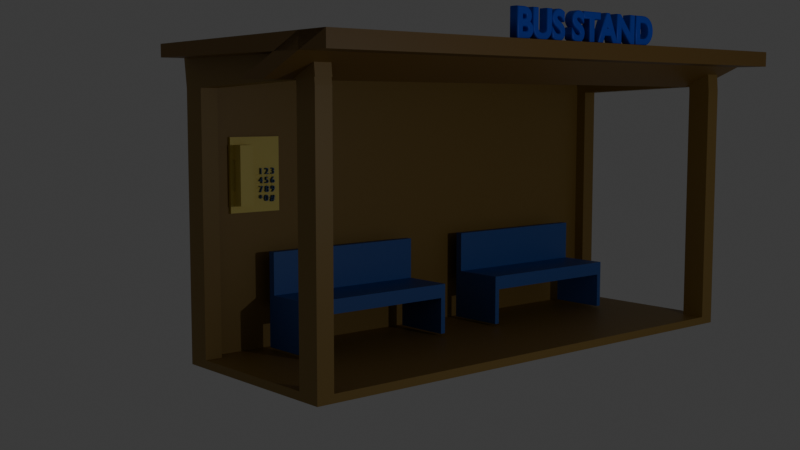 # Source: busStand.blend  (saved by Blender 4.2.66; exported with 4.5.12 LTS)
import bpy
from mathutils import Matrix  # noqa: F401  (used for matrix-valued properties, if any)

bpy.ops.wm.read_factory_settings(use_empty=True)
scene = bpy.context.scene
scene.name = 'Scene'

# ---- collections
col_collection = bpy.data.collections.new('Collection'); scene.collection.children.link(col_collection)

# ---- materials (node trees are filled in below, after node groups)
mat_material = bpy.data.materials.new('Material')
mat_material.alpha_threshold = 0.0
mat_material.roughness = 0.5
mat_material.line_color = (0.0, 0.0, 0.0, 1.0)
mat_material_002 = bpy.data.materials.new('Material.002')
mat_material_001 = bpy.data.materials.new('Material.001')
mat_material_003 = bpy.data.materials.new('Material.003')
mat_material_005 = bpy.data.materials.new('Material.005')
mat_material_004 = bpy.data.materials.new('Material.004')

# ---- material node trees
mat_material.use_nodes = True; mat_material.node_tree.nodes.clear()
_N = mat_material.node_tree.nodes; _L = mat_material.node_tree.links
n0 = _N.new('ShaderNodeOutputMaterial'); n0.name = 'Material Output'; n0.location = (300, 300)
n1 = _N.new('ShaderNodeBsdfPrincipled'); n1.name = 'Principled BSDF'; n1.location = (10, 300)
n1.inputs[0].default_value = (0.3085, 0.1944, 0.05008, 1.0)
n1.inputs[3].default_value = 1.45
_L.new(n1.outputs[0], n0.inputs[0])
n0.is_active_output = True
mat_material_002.use_nodes = True; mat_material_002.node_tree.nodes.clear()
_N = mat_material_002.node_tree.nodes; _L = mat_material_002.node_tree.links
n0 = _N.new('ShaderNodeBsdfPrincipled'); n0.name = 'Principled BSDF'; n0.location = (10, 300)
n0.inputs[0].default_value = (0.2423, 0.1356, 0.02956, 1.0)
n1 = _N.new('ShaderNodeOutputMaterial'); n1.name = 'Material Output'; n1.location = (300, 300)
_L.new(n0.outputs[0], n1.inputs[0])
n1.is_active_output = True
mat_material_001.use_nodes = True; mat_material_001.node_tree.nodes.clear()
_N = mat_material_001.node_tree.nodes; _L = mat_material_001.node_tree.links
n0 = _N.new('ShaderNodeBsdfPrincipled'); n0.name = 'Principled BSDF'; n0.location = (10, 300)
n0.inputs[0].default_value = (0.00576, 0.07956, 0.8004, 1.0)
n1 = _N.new('ShaderNodeOutputMaterial'); n1.name = 'Material Output'; n1.location = (300, 300)
_L.new(n0.outputs[0], n1.inputs[0])
n1.is_active_output = True
mat_material_003.use_nodes = True; mat_material_003.node_tree.nodes.clear()
_N = mat_material_003.node_tree.nodes; _L = mat_material_003.node_tree.links
n0 = _N.new('ShaderNodeBsdfPrincipled'); n0.name = 'Principled BSDF'; n0.location = (10, 300)
n0.inputs[0].default_value = (0.04373, 0.1301, 0.4678, 1.0)
n1 = _N.new('ShaderNodeOutputMaterial'); n1.name = 'Material Output'; n1.location = (300, 300)
_L.new(n0.outputs[0], n1.inputs[0])
n1.is_active_output = True
mat_material_005.use_nodes = True; mat_material_005.node_tree.nodes.clear()
_N = mat_material_005.node_tree.nodes; _L = mat_material_005.node_tree.links
n0 = _N.new('ShaderNodeBsdfPrincipled'); n0.name = 'Principled BSDF'; n0.location = (10, 300)
n0.inputs[0].default_value = (0.8756, 0.7366, 0.1812, 1.0)
n1 = _N.new('ShaderNodeOutputMaterial'); n1.name = 'Material Output'; n1.location = (300, 300)
_L.new(n0.outputs[0], n1.inputs[0])
n1.is_active_output = True
mat_material_004.use_nodes = True; mat_material_004.node_tree.nodes.clear()
_N = mat_material_004.node_tree.nodes; _L = mat_material_004.node_tree.links
n0 = _N.new('ShaderNodeBsdfPrincipled'); n0.name = 'Principled BSDF'; n0.location = (10, 300)
n0.inputs[0].default_value = (0.01764, 0.08437, 0.2582, 1.0)
n1 = _N.new('ShaderNodeOutputMaterial'); n1.name = 'Material Output'; n1.location = (300, 300)
_L.new(n0.outputs[0], n1.inputs[0])
n1.is_active_output = True

# ---- world
world_world = bpy.data.worlds.new('World'); scene.world = world_world
world_world.use_nodes = True; world_world.node_tree.nodes.clear()
_N = world_world.node_tree.nodes; _L = world_world.node_tree.links
n0 = _N.new('ShaderNodeOutputWorld'); n0.name = 'World Output'; n0.location = (300, 300)
n1 = _N.new('ShaderNodeBackground'); n1.name = 'Background'; n1.location = (10, 300)
n1.inputs[0].default_value = (0.05088, 0.05088, 0.05088, 1.0)
_L.new(n1.outputs[0], n0.inputs[0])
n0.is_active_output = True
world_world.color = (0.05088, 0.05088, 0.05088)
world_world.sun_shadow_jitter_overblur = 0.0

# ---- cameras
cam_camera = bpy.data.cameras.new('Camera')
cam_camera.clip_end = 100.0
cam_camera.ortho_scale = 7.314

# ---- lights
light_light = bpy.data.lights.new('Light', 'POINT')
light_light.energy = 1000.0
light_light.shadow_soft_size = 0.1

# ---- meshes
me_cube = bpy.data.meshes.new('Cube')
me_cube.from_pydata([(1.0, 1.0, 1.0), (1.0, 1.0, -1.0), (1.0, -1.0, 1.0), (1.0, -1.0, -1.0), (-1.0, 1.0, 1.0), (-1.0, 1.0, -1.0), (-1.0, -1.0, 1.0), (-1.0, -1.0, -1.0), (-1.0, 0.0, -1.0), (1.0, 0.0, 1.0), (-1.0, 0.0, 1.0), (1.0, 0.0, -1.0), (-1.0, -0.5, -1.0), (1.0, -0.5, 1.0), (-1.0, -0.5, 1.0), (1.0, -0.5, -1.0), (-1.0, -0.75, -1.0), (1.0, -0.75, 1.0), (-1.0, -0.75, 1.0), (1.0, -0.75, -1.0), (-1.0, -0.875, -1.0), (1.0, -0.875, 1.0), (-1.0, -0.875, 1.0), (1.0, -0.875, -1.0), (-1.0, -0.9375, -1.0), (1.0, -0.9375, 1.0), (-1.0, -0.9375, 1.0), (1.0, -0.9375, -1.0), (-1.0, 0.5, 1.0), (1.0, 0.5, -1.0), (-1.0, 0.5, -1.0), (1.0, 0.5, 1.0), (-1.0, 0.75, 1.0), (1.0, 0.75, -1.0), (-1.0, 0.75, -1.0), (1.0, 0.75, 1.0), (-1.0, 0.875, 1.0), (1.0, 0.875, -1.0), (-1.0, 0.875, -1.0), (1.0, 0.875, 1.0), (-1.0, 0.9375, 1.0), (1.0, 0.9375, -1.0), (-1.0, 0.9375, -1.0), (1.0, 0.9375, 1.0), (0.0, 1.0, -1.0), (0.0, -1.0, 1.0), (0.0, -1.0, -1.0), (0.0, 1.0, 1.0), (0.0, 0.0, -1.0), (0.0, 0.0, 1.0), (0.0, -0.5, -1.0), (0.0, -0.5, 1.0), (0.0, -0.75, -1.0), (0.0, -0.75, 1.0), (0.0, -0.875, -1.0), (0.0, -0.875, 1.0), (0.0, -0.9375, -1.0), (0.0, -0.9375, 1.0), (0.0, 0.5, 1.0), (0.0, 0.5, -1.0), (0.0, 0.75, -1.0), (0.0, 0.75, 1.0), (0.0, 0.875, 1.0), (0.0, 0.875, -1.0), (0.0, 0.9375, -1.0), (0.0, 0.9375, 1.0), (0.5, -1.0, -1.0), (0.5, 1.0, 1.0), (0.5, 0.0, 1.0), (0.5, -0.5, 1.0), (0.5, -0.75, 1.0), (0.5, -0.875, 1.0), (0.5, -0.9375, 1.0), (0.5, 0.5, 1.0), (0.5, 0.75, 1.0), (0.5, 0.875, 1.0), (0.5, 0.9375, 1.0), (0.5, 1.0, -1.0), (0.5, -1.0, 1.0), (0.5, 0.0, -1.0), (0.5, -0.5, -1.0), (0.5, -0.75, -1.0), (0.5, -0.875, -1.0), (0.5, -0.9375, -1.0), (0.5, 0.5, -1.0), (0.5, 0.75, -1.0), (0.5, 0.875, -1.0), (0.5, 0.9375, -1.0), (0.75, -1.0, -1.0), (0.75, 1.0, 1.0), (0.75, 0.0, 1.0), (0.75, -0.5, 1.0), (0.75, -0.75, 1.0), (0.75, -0.875, 1.0), (0.75, -0.9375, 1.0), (0.75, 0.5, 1.0), (0.75, 0.75, 1.0), (0.75, 0.875, 1.0), (0.75, 0.9375, 1.0), (0.75, 1.0, -1.0), (0.75, -1.0, 1.0), (0.75, 0.0, -1.0), (0.75, -0.5, -1.0), (0.75, -0.75, -1.0), (0.75, -0.875, -1.0), (0.75, -0.9375, -1.0), (0.75, 0.5, -1.0), (0.75, 0.75, -1.0), (0.75, 0.875, -1.0), (0.75, 0.9375, -1.0), (0.875, -1.0, -1.0), (0.875, 1.0, 1.0), (0.875, 0.0, 1.0), (0.875, -0.5, 1.0), (0.875, -0.75, 1.0), (0.875, -0.875, 1.0), (0.875, -0.9375, 1.0), (0.875, 0.5, 1.0), (0.875, 0.75, 1.0), (0.875, 0.875, 1.0), (0.875, 0.9375, 1.0), (0.875, 1.0, -1.0), (0.875, -1.0, 1.0), (0.875, 0.0, -1.0), (0.875, -0.5, -1.0), (0.875, -0.75, -1.0), (0.875, -0.875, -1.0), (0.875, -0.9375, -1.0), (0.875, 0.5, -1.0), (0.875, 0.75, -1.0), (0.875, 0.875, -1.0), (0.875, 0.9375, -1.0), (-0.5, 1.0, -1.0), (-0.5, -1.0, 1.0), (-0.5, 0.0, -1.0), (-0.5, -0.5, -1.0), (-0.5, -0.75, -1.0), (-0.5, -0.875, -1.0), (-0.5, -0.9375, -1.0), (-0.5, 0.5, -1.0), (-0.5, 0.75, -1.0), (-0.5, 0.875, -1.0), (-0.5, 0.9375, -1.0), (-0.5, -1.0, -1.0), (-0.5, 1.0, 1.0), (-0.5, 0.0, 1.0), (-0.5, -0.5, 1.0), (-0.5, -0.75, 1.0), (-0.5, -0.875, 1.0), (-0.5, -0.9375, 1.0), (-0.5, 0.5, 1.0), (-0.5, 0.75, 1.0), (-0.5, 0.875, 1.0), (-0.5, 0.9375, 1.0), (-0.75, 1.0, -1.0), (-0.75, -1.0, 1.0), (-0.75, 0.0, -1.0), (-0.75, -0.5, -1.0), (-0.75, -0.75, -1.0), (-0.75, -0.875, -1.0), (-0.75, -0.9375, -1.0), (-0.75, 0.5, -1.0), (-0.75, 0.75, -1.0), (-0.75, 0.875, -1.0), (-0.75, 0.9375, -1.0), (-0.75, -1.0, -1.0), (-0.75, 1.0, 1.0), (-0.75, 0.0, 1.0), (-0.75, -0.5, 1.0), (-0.75, -0.75, 1.0), (-0.75, -0.875, 1.0), (-0.75, -0.9375, 1.0), (-0.75, 0.5, 1.0), (-0.75, 0.75, 1.0), (-0.75, 0.875, 1.0), (-0.75, 0.9375, 1.0), (-0.75, -1.0, 63.56), (-1.0, -1.0, 63.56), (1.0, -0.9375, 63.56), (1.0, -1.0, 63.56), (-1.0, 0.9375, 63.56), (-1.0, 1.0, 63.56), (0.875, 1.0, 63.56), (1.0, 1.0, 63.56), (1.0, 0.5, 63.56), (1.0, 0.0, 63.56), (0.875, 0.0, 63.56), (1.0, -0.5, 63.56), (0.875, -0.5, 63.56), (1.0, -0.75, 63.56), (0.875, -0.75, 63.56), (1.0, -0.875, 63.56), (0.875, -0.875, 63.56), (-1.0, -0.9375, 63.56), (0.875, -0.9375, 63.56), (1.0, 0.75, 63.56), (0.875, 0.5, 63.56), (1.0, 0.875, 63.56), (0.875, 0.75, 63.56), (1.0, 0.9375, 63.56), (0.875, 0.875, 63.56), (0.875, 0.9375, 63.56), (0.875, -1.0, 63.56), (0.75, -1.0, 63.56), (0.75, 1.0, 63.56), (0.75, 0.9375, 63.56), (0.75, -0.9375, 63.56), (-0.75, 1.0, 63.56), (-0.75, -0.9375, 63.56), (-0.75, 0.9375, 63.56), (-0.739, -1.006, 71.04), (-0.989, -1.006, 71.04), (1.011, -0.9435, 71.04), (1.011, -1.006, 71.04), (-0.989, 0.9315, 71.04), (-0.989, 0.994, 71.04), (0.886, 0.994, 71.04), (1.011, 0.994, 71.04), (1.011, 0.494, 71.04), (1.011, -0.005963, 71.04), (0.886, -0.005963, 71.04), (1.011, -0.506, 71.04), (0.886, -0.506, 71.04), (1.011, -0.756, 71.04), (0.886, -0.756, 71.04), (1.011, -0.881, 71.04), (0.886, -0.881, 71.04), (-0.989, -0.9435, 71.04), (0.886, -0.9435, 71.04), (1.011, 0.744, 71.04), (0.886, 0.494, 71.04), (1.011, 0.869, 71.04), (0.886, 0.744, 71.04), (1.011, 0.9315, 71.04), (0.886, 0.869, 71.04), (0.886, 0.9315, 71.04), (0.886, -1.006, 71.04), (0.761, -1.006, 71.04), (0.761, 0.994, 71.04), (0.761, 0.9315, 71.04), (0.761, -0.9435, 71.04), (-0.739, 0.994, 71.04), (-0.739, -0.9435, 71.04), (-0.739, 0.9315, 71.04), (-0.9923, -1.006, 72.63), (-1.003, -1.0, 65.14), (-1.003, -0.9375, 65.14), (-0.9923, -0.9435, 72.63), (-0.9864, 0.9375, 65.13), (-0.9754, 0.9315, 72.61), (-0.9864, 1.0, 65.13), (-0.9754, 0.994, 72.61), (0.75, -1.0, 32.28), (0.875, -1.0, 32.28), (1.0, 0.75, 32.28), (1.0, 0.875, 32.28), (1.0, -0.5, 32.28), (1.0, 0.0, 32.28), (0.875, -0.9375, 32.28), (0.75, -0.9375, 32.28), (0.875, 1.0, 32.28), (1.0, 1.0, 32.28), (1.0, -0.75, 32.28), (1.0, -0.875, 32.28), (0.875, 0.9375, 32.28), (0.75, 0.9375, 32.28), (1.0, 0.9375, 32.28), (0.875, 0.0, 32.28), (0.875, 0.5, 32.28), (1.0, 0.5, 32.28), (0.875, -0.5, 32.28), (1.0, -1.0, 32.28), (0.875, -0.75, 32.28), (0.875, -0.875, 32.28), (0.75, 1.0, 32.28), (0.875, 0.75, 32.28), (0.875, 0.875, 32.28), (1.0, -0.9375, 32.28), (0.875, -1.0, 47.92), (1.0, 0.875, 47.92), (1.0, 0.0, 47.92), (0.75, -0.9375, 47.92), (0.875, 1.0, 47.92), (1.0, -0.75, 47.92), (0.875, 0.9375, 47.92), (0.875, 0.0, 47.92), (1.0, 0.5, 47.92), (0.875, -0.5, 47.92), (1.0, -1.0, 47.92), (0.875, -0.75, 47.92), (0.875, -0.875, 47.92), (0.75, 1.0, 47.92), (0.75, -1.0, 47.92), (1.0, 0.75, 47.92), (1.0, -0.5, 47.92), (0.875, -0.9375, 47.92), (1.0, 1.0, 47.92), (1.0, -0.875, 47.92), (0.75, 0.9375, 47.92), (1.0, 0.9375, 47.92), (0.875, 0.5, 47.92), (0.875, 0.75, 47.92), (0.875, 0.875, 47.92), (1.0, -0.9375, 47.92)], [], [(280, 286, 184, 185), (165, 155, 6, 7), (42, 40, 4, 5), (127, 27, 3, 110), (27, 25, 2, 3), (121, 111, 0, 1), (29, 31, 9, 11), (128, 29, 11, 123), (12, 14, 10, 8), (172, 28, 10, 167), (16, 18, 14, 12), (11, 9, 13, 15), (123, 11, 15, 124), (167, 10, 14, 168), (20, 22, 18, 16), (15, 13, 17, 19), (124, 15, 19, 125), (168, 14, 18, 169), (24, 26, 22, 20), (19, 17, 21, 23), (125, 19, 23, 126), (169, 18, 22, 170), (7, 6, 26, 24), (23, 21, 25, 27), (126, 23, 27, 127), (170, 22, 26, 171), (173, 32, 28, 172), (129, 33, 29, 128), (33, 35, 31, 29), (8, 10, 28, 30), (37, 39, 35, 33), (130, 37, 33, 129), (174, 36, 32, 173), (30, 28, 32, 34), (175, 40, 36, 174), (131, 41, 37, 130), (41, 43, 39, 37), (34, 32, 36, 38), (1, 0, 43, 41), (121, 1, 41, 131), (171, 26, 193, 208), (38, 36, 40, 42), (67, 47, 65, 76), (132, 44, 64, 142), (142, 64, 63, 141), (76, 65, 62, 75), (75, 62, 61, 74), (141, 63, 60, 140), (140, 60, 59, 139), (74, 61, 58, 73), (71, 55, 57, 72), (137, 54, 56, 138), (70, 53, 55, 71), (136, 52, 54, 137), (69, 51, 53, 70), (135, 50, 52, 136), (68, 49, 51, 69), (134, 48, 50, 135), (73, 58, 49, 68), (139, 59, 48, 134), (132, 144, 47, 44), (138, 56, 46, 143), (66, 78, 45, 46), (72, 57, 45, 78), (94, 72, 78, 100), (88, 100, 78, 66), (95, 73, 68, 90), (90, 68, 69, 91), (91, 69, 70, 92), (92, 70, 71, 93), (93, 71, 72, 94), (96, 74, 73, 95), (97, 75, 74, 96), (98, 76, 75, 97), (89, 67, 76, 98), (44, 77, 87, 64), (64, 87, 86, 63), (63, 86, 85, 60), (60, 85, 84, 59), (54, 82, 83, 56), (52, 81, 82, 54), (50, 80, 81, 52), (48, 79, 80, 50), (59, 84, 79, 48), (44, 47, 67, 77), (56, 83, 66, 46), (300, 285, 186, 196), (120, 98, 97, 119), (119, 97, 96, 118), (118, 96, 95, 117), (115, 93, 94, 116), (114, 92, 93, 115), (113, 91, 92, 114), (112, 90, 91, 113), (117, 95, 90, 112), (110, 122, 100, 88), (299, 296, 183, 199), (77, 99, 109, 87), (87, 109, 108, 86), (86, 108, 107, 85), (85, 107, 106, 84), (82, 104, 105, 83), (81, 103, 104, 82), (80, 102, 103, 81), (79, 101, 102, 80), (84, 106, 101, 79), (77, 67, 89, 99), (83, 105, 88, 66), (155, 171, 208, 176), (3, 2, 122, 110), (298, 284, 201, 205), (297, 283, 189, 191), (296, 282, 182, 183), (292, 278, 202, 203), (293, 279, 197, 195), (4, 40, 180, 181), (166, 4, 181, 207), (294, 280, 185, 187), (295, 281, 206, 194), (99, 121, 131, 109), (109, 131, 130, 108), (108, 130, 129, 107), (107, 129, 128, 106), (104, 126, 127, 105), (103, 125, 126, 104), (102, 124, 125, 103), (101, 123, 124, 102), (106, 128, 123, 101), (99, 89, 111, 121), (105, 127, 110, 88), (160, 138, 143, 165), (154, 166, 144, 132), (161, 139, 134, 156), (156, 134, 135, 157), (157, 135, 136, 158), (158, 136, 137, 159), (159, 137, 138, 160), (162, 140, 139, 161), (163, 141, 140, 162), (164, 142, 141, 163), (154, 132, 142, 164), (47, 144, 153, 65), (65, 153, 152, 62), (62, 152, 151, 61), (61, 151, 150, 58), (55, 148, 149, 57), (53, 147, 148, 55), (51, 146, 147, 53), (49, 145, 146, 51), (58, 150, 145, 49), (46, 45, 133, 143), (57, 149, 133, 45), (5, 154, 164, 42), (42, 164, 163, 38), (38, 163, 162, 34), (34, 162, 161, 30), (20, 159, 160, 24), (16, 158, 159, 20), (12, 157, 158, 16), (8, 156, 157, 12), (30, 161, 156, 8), (5, 4, 166, 154), (24, 160, 165, 7), (144, 166, 175, 153), (153, 175, 174, 152), (152, 174, 173, 151), (151, 173, 172, 150), (148, 170, 171, 149), (147, 169, 170, 148), (146, 168, 169, 147), (145, 167, 168, 146), (150, 172, 167, 145), (143, 133, 155, 165), (149, 171, 155, 133), (177, 176, 210, 211), (207, 181, 215, 241), (193, 177, 211, 227), (182, 204, 238, 216), (178, 191, 225, 212), (203, 237, 244, 245), (201, 200, 234, 235), (239, 238, 251, 249), (200, 198, 232, 234), (191, 189, 223, 225), (203, 202, 236, 237), (198, 196, 230, 232), (192, 194, 228, 226), (189, 187, 221, 223), (285, 287, 188, 186), (278, 288, 179, 202), (287, 289, 190, 188), (286, 293, 195, 184), (289, 290, 192, 190), (175, 166, 207, 209), (283, 294, 187, 189), (282, 291, 204, 182), (290, 295, 194, 192), (281, 292, 203, 206), (40, 175, 209, 180), (301, 300, 196, 198), (279, 299, 199, 197), (302, 301, 198, 200), (303, 297, 191, 178), (284, 302, 200, 201), (26, 6, 177, 193), (6, 155, 176, 177), (291, 298, 205, 204), (288, 303, 178, 179), (242, 227, 211, 210), (241, 215, 214, 243), (216, 238, 239, 235), (228, 240, 237, 236), (212, 228, 236, 213), (218, 230, 220, 219), (219, 220, 222, 221), (221, 222, 224, 223), (223, 224, 226, 225), (225, 226, 228, 212), (229, 232, 230, 218), (231, 234, 232, 229), (233, 235, 234, 231), (217, 216, 235, 233), (194, 206, 240, 228), (208, 193, 227, 242), (179, 178, 212, 213), (205, 201, 235, 239), (184, 195, 229, 218), (180, 209, 243, 214), (181, 180, 214, 215), (202, 179, 213, 236), (209, 207, 241, 243), (183, 182, 216, 217), (195, 197, 231, 229), (176, 208, 242, 210), (185, 184, 218, 219), (196, 186, 220, 230), (186, 188, 222, 220), (197, 199, 233, 231), (187, 185, 219, 221), (188, 190, 224, 222), (190, 192, 226, 224), (199, 183, 217, 233), (246, 245, 244, 247), (237, 240, 247, 244), (240, 206, 246, 247), (206, 203, 245, 246), (250, 248, 249, 251), (204, 205, 248, 250), (205, 239, 249, 248), (238, 204, 250, 251), (2, 25, 277, 271), (89, 98, 265, 274), (120, 119, 276, 264), (25, 21, 263, 277), (119, 118, 275, 276), (39, 43, 266, 255), (118, 117, 268, 275), (94, 100, 252, 259), (115, 116, 258, 273), (111, 89, 274, 260), (17, 13, 256, 262), (114, 115, 273, 272), (31, 35, 254, 269), (113, 114, 272, 270), (122, 2, 271, 253), (112, 113, 270, 267), (116, 94, 259, 258), (13, 9, 257, 256), (35, 39, 255, 254), (100, 122, 253, 252), (0, 111, 260, 261), (21, 17, 262, 263), (98, 120, 264, 265), (43, 0, 261, 266), (117, 112, 267, 268), (9, 31, 269, 257), (271, 277, 303, 288), (274, 265, 298, 291), (264, 276, 302, 284), (277, 263, 297, 303), (276, 275, 301, 302), (255, 266, 299, 279), (275, 268, 300, 301), (259, 252, 292, 281), (273, 258, 295, 290), (260, 274, 291, 282), (262, 256, 294, 283), (272, 273, 290, 289), (269, 254, 293, 286), (270, 272, 289, 287), (253, 271, 288, 278), (267, 270, 287, 285), (258, 259, 281, 295), (256, 257, 280, 294), (254, 255, 279, 293), (252, 253, 278, 292), (261, 260, 282, 296), (263, 262, 283, 297), (265, 264, 284, 298), (266, 261, 296, 299), (268, 267, 285, 300), (257, 269, 286, 280)])
_uv = me_cube.uv_layers.new(name='UVMap')
_uv.uv.foreach_set('vector', [0.625, 0.625, 0.625, 0.5625, 0.625, 0.5625, 0.625, 0.625, 0.375, 0.9688, 0.625, 0.9688, 0.625, 1.0, 0.375, 1.0, 0.375, 0.2422, 0.625, 0.2422, 0.625, 0.25, 0.375, 0.25, 0.3594, 0.7422, 0.375, 0.7422, 0.375, 0.75, 0.3594, 0.75, 0.375, 0.7422, 0.625, 0.7422, 0.625, 0.75, 0.375, 0.75, 0.375, 0.4844, 0.625, 0.4844, 0.625, 0.5, 0.375, 0.5, 0.375, 0.5625, 0.625, 0.5625, 0.625, 0.625, 0.375, 0.625, 0.3594, 0.5625, 0.375, 0.5625, 0.375, 0.625, 0.3594, 0.625, 0.375, 0.0625, 0.625, 0.0625, 0.625, 0.125, 0.375, 0.125, 0.8438, 0.5625, 0.875, 0.5625, 0.875, 0.625, 0.8438, 0.625, 0.375, 0.03125, 0.625, 0.03125, 0.625, 0.0625, 0.375, 0.0625, 0.375, 0.625, 0.625, 0.625, 0.625, 0.6875, 0.375, 0.6875, 0.3594, 0.625, 0.375, 0.625, 0.375, 0.6875, 0.3594, 0.6875, 0.8438, 0.625, 0.875, 0.625, 0.875, 0.6875, 0.8438, 0.6875, 0.375, 0.01562, 0.625, 0.01562, 0.625, 0.03125, 0.375, 0.03125, 0.375, 0.6875, 0.625, 0.6875, 0.625, 0.7188, 0.375, 0.7188, 0.3594, 0.6875, 0.375, 0.6875, 0.375, 0.7188, 0.3594, 0.7188, 0.8438, 0.6875, 0.875, 0.6875, 0.875, 0.7188, 0.8438, 0.7188, 0.375, 0.007812, 0.625, 0.007812, 0.625, 0.01562, 0.375, 0.01562, 0.375, 0.7188, 0.625, 0.7188, 0.625, 0.7344, 0.375, 0.7344, 0.3594, 0.7188, 0.375, 0.7188, 0.375, 0.7344, 0.3594, 0.7344, 0.8438, 0.7188, 0.875, 0.7188, 0.875, 0.7344, 0.8438, 0.7344, 0.375, 0.0, 0.625, 0.0, 0.625, 0.007812, 0.375, 0.007812, 0.375, 0.7344, 0.625, 0.7344, 0.625, 0.7422, 0.375, 0.7422, 0.3594, 0.7344, 0.375, 0.7344, 0.375, 0.7422, 0.3594, 0.7422, 0.8438, 0.7344, 0.875, 0.7344, 0.875, 0.7422, 0.8438, 0.7422, 0.8438, 0.5312, 0.875, 0.5312, 0.875, 0.5625, 0.8438, 0.5625, 0.3594, 0.5312, 0.375, 0.5312, 0.375, 0.5625, 0.3594, 0.5625, 0.375, 0.5312, 0.625, 0.5312, 0.625, 0.5625, 0.375, 0.5625, 0.375, 0.125, 0.625, 0.125, 0.625, 0.1875, 0.375, 0.1875, 0.375, 0.5156, 0.625, 0.5156, 0.625, 0.5312, 0.375, 0.5312, 0.3594, 0.5156, 0.375, 0.5156, 0.375, 0.5312, 0.3594, 0.5312, 0.8438, 0.5156, 0.875, 0.5156, 0.875, 0.5312, 0.8438, 0.5312, 0.375, 0.1875, 0.625, 0.1875, 0.625, 0.2188, 0.375, 0.2188, 0.8438, 0.5078, 0.875, 0.5078, 0.875, 0.5156, 0.8438, 0.5156, 0.3594, 0.5078, 0.375, 0.5078, 0.375, 0.5156, 0.3594, 0.5156, 0.375, 0.5078, 0.625, 0.5078, 0.625, 0.5156, 0.375, 0.5156, 0.375, 0.2188, 0.625, 0.2188, 0.625, 0.2344, 0.375, 0.2344, 0.375, 0.5, 0.625, 0.5, 0.625, 0.5078, 0.375, 0.5078, 0.3594, 0.5, 0.375, 0.5, 0.375, 0.5078, 0.3594, 0.5078, 0.8438, 0.7422, 0.875, 0.7422, 0.875, 0.7422, 0.8438, 0.7422, 0.375, 0.2344, 0.625, 0.2344, 0.625, 0.2422, 0.375, 0.2422, 0.6875, 0.5, 0.75, 0.5, 0.75, 0.5078, 0.6875, 0.5078, 0.1875, 0.5, 0.25, 0.5, 0.25, 0.5078, 0.1875, 0.5078, 0.1875, 0.5078, 0.25, 0.5078, 0.25, 0.5156, 0.1875, 0.5156, 0.6875, 0.5078, 0.75, 0.5078, 0.75, 0.5156, 0.6875, 0.5156, 0.6875, 0.5156, 0.75, 0.5156, 0.75, 0.5312, 0.6875, 0.5312, 0.1875, 0.5156, 0.25, 0.5156, 0.25, 0.5312, 0.1875, 0.5312, 0.1875, 0.5312, 0.25, 0.5312, 0.25, 0.5625, 0.1875, 0.5625, 0.6875, 0.5312, 0.75, 0.5312, 0.75, 0.5625, 0.6875, 0.5625, 0.6875, 0.7344, 0.75, 0.7344, 0.75, 0.7422, 0.6875, 0.7422, 0.1875, 0.7344, 0.25, 0.7344, 0.25, 0.7422, 0.1875, 0.7422, 0.6875, 0.7188, 0.75, 0.7188, 0.75, 0.7344, 0.6875, 0.7344, 0.1875, 0.7188, 0.25, 0.7188, 0.25, 0.7344, 0.1875, 0.7344, 0.6875, 0.6875, 0.75, 0.6875, 0.75, 0.7188, 0.6875, 0.7188, 0.1875, 0.6875, 0.25, 0.6875, 0.25, 0.7188, 0.1875, 0.7188, 0.6875, 0.625, 0.75, 0.625, 0.75, 0.6875, 0.6875, 0.6875, 0.1875, 0.625, 0.25, 0.625, 0.25, 0.6875, 0.1875, 0.6875, 0.6875, 0.5625, 0.75, 0.5625, 0.75, 0.625, 0.6875, 0.625, 0.1875, 0.5625, 0.25, 0.5625, 0.25, 0.625, 0.1875, 0.625, 0.375, 0.3125, 0.625, 0.3125, 0.625, 0.375, 0.375, 0.375, 0.1875, 0.7422, 0.25, 0.7422, 0.25, 0.75, 0.1875, 0.75, 0.375, 0.8125, 0.625, 0.8125, 0.625, 0.875, 0.375, 0.875, 0.6875, 0.7422, 0.75, 0.7422, 0.75, 0.75, 0.6875, 0.75, 0.6562, 0.7422, 0.6875, 0.7422, 0.6875, 0.75, 0.6562, 0.75, 0.375, 0.7812, 0.625, 0.7812, 0.625, 0.8125, 0.375, 0.8125, 0.6562, 0.5625, 0.6875, 0.5625, 0.6875, 0.625, 0.6562, 0.625, 0.6562, 0.625, 0.6875, 0.625, 0.6875, 0.6875, 0.6562, 0.6875, 0.6562, 0.6875, 0.6875, 0.6875, 0.6875, 0.7188, 0.6562, 0.7188, 0.6562, 0.7188, 0.6875, 0.7188, 0.6875, 0.7344, 0.6562, 0.7344, 0.6562, 0.7344, 0.6875, 0.7344, 0.6875, 0.7422, 0.6562, 0.7422, 0.6562, 0.5312, 0.6875, 0.5312, 0.6875, 0.5625, 0.6562, 0.5625, 0.6562, 0.5156, 0.6875, 0.5156, 0.6875, 0.5312, 0.6562, 0.5312, 0.6562, 0.5078, 0.6875, 0.5078, 0.6875, 0.5156, 0.6562, 0.5156, 0.6562, 0.5, 0.6875, 0.5, 0.6875, 0.5078, 0.6562, 0.5078, 0.25, 0.5, 0.3125, 0.5, 0.3125, 0.5078, 0.25, 0.5078, 0.25, 0.5078, 0.3125, 0.5078, 0.3125, 0.5156, 0.25, 0.5156, 0.25, 0.5156, 0.3125, 0.5156, 0.3125, 0.5312, 0.25, 0.5312, 0.25, 0.5312, 0.3125, 0.5312, 0.3125, 0.5625, 0.25, 0.5625, 0.25, 0.7344, 0.3125, 0.7344, 0.3125, 0.7422, 0.25, 0.7422, 0.25, 0.7188, 0.3125, 0.7188, 0.3125, 0.7344, 0.25, 0.7344, 0.25, 0.6875, 0.3125, 0.6875, 0.3125, 0.7188, 0.25, 0.7188, 0.25, 0.625, 0.3125, 0.625, 0.3125, 0.6875, 0.25, 0.6875, 0.25, 0.5625, 0.3125, 0.5625, 0.3125, 0.625, 0.25, 0.625, 0.375, 0.375, 0.625, 0.375, 0.625, 0.4375, 0.375, 0.4375, 0.25, 0.7422, 0.3125, 0.7422, 0.3125, 0.75, 0.25, 0.75, 0.6406, 0.5625, 0.6406, 0.625, 0.6406, 0.625, 0.6406, 0.5625, 0.6406, 0.5078, 0.6562, 0.5078, 0.6562, 0.5156, 0.6406, 0.5156, 0.6406, 0.5156, 0.6562, 0.5156, 0.6562, 0.5312, 0.6406, 0.5312, 0.6406, 0.5312, 0.6562, 0.5312, 0.6562, 0.5625, 0.6406, 0.5625, 0.6406, 0.7344, 0.6562, 0.7344, 0.6562, 0.7422, 0.6406, 0.7422, 0.6406, 0.7188, 0.6562, 0.7188, 0.6562, 0.7344, 0.6406, 0.7344, 0.6406, 0.6875, 0.6562, 0.6875, 0.6562, 0.7188, 0.6406, 0.7188, 0.6406, 0.625, 0.6562, 0.625, 0.6562, 0.6875, 0.6406, 0.6875, 0.6406, 0.5625, 0.6562, 0.5625, 0.6562, 0.625, 0.6406, 0.625, 0.375, 0.7656, 0.625, 0.7656, 0.625, 0.7812, 0.375, 0.7812, 0.625, 0.5078, 0.625, 0.5, 0.625, 0.5, 0.625, 0.5078, 0.3125, 0.5, 0.3438, 0.5, 0.3438, 0.5078, 0.3125, 0.5078, 0.3125, 0.5078, 0.3438, 0.5078, 0.3438, 0.5156, 0.3125, 0.5156, 0.3125, 0.5156, 0.3438, 0.5156, 0.3438, 0.5312, 0.3125, 0.5312, 0.3125, 0.5312, 0.3438, 0.5312, 0.3438, 0.5625, 0.3125, 0.5625, 0.3125, 0.7344, 0.3438, 0.7344, 0.3438, 0.7422, 0.3125, 0.7422, 0.3125, 0.7188, 0.3438, 0.7188, 0.3438, 0.7344, 0.3125, 0.7344, 0.3125, 0.6875, 0.3438, 0.6875, 0.3438, 0.7188, 0.3125, 0.7188, 0.3125, 0.625, 0.3438, 0.625, 0.3438, 0.6875, 0.3125, 0.6875, 0.3125, 0.5625, 0.3438, 0.5625, 0.3438, 0.625, 0.3125, 0.625, 0.375, 0.4375, 0.625, 0.4375, 0.625, 0.4688, 0.375, 0.4688, 0.3125, 0.7422, 0.3438, 0.7422, 0.3438, 0.75, 0.3125, 0.75, 0.8438, 0.75, 0.8438, 0.7422, 0.8438, 0.7422, 0.8438, 0.75, 0.375, 0.75, 0.625, 0.75, 0.625, 0.7656, 0.375, 0.7656, 0.6562, 0.5078, 0.6406, 0.5078, 0.6406, 0.5078, 0.6562, 0.5078, 0.625, 0.7344, 0.625, 0.7188, 0.625, 0.7188, 0.625, 0.7344, 0.625, 0.5, 0.625, 0.4844, 0.625, 0.4844, 0.625, 0.5, 0.625, 0.7812, 0.625, 0.7656, 0.625, 0.7656, 0.625, 0.7812, 0.625, 0.5312, 0.625, 0.5156, 0.625, 0.5156, 0.625, 0.5312, 0.625, 0.25, 0.625, 0.2422, 0.625, 0.2422, 0.625, 0.25, 0.625, 0.2812, 0.625, 0.25, 0.625, 0.25, 0.625, 0.2812, 0.625, 0.6875, 0.625, 0.625, 0.625, 0.625, 0.625, 0.6875, 0.6406, 0.7422, 0.6562, 0.7422, 0.6562, 0.7422, 0.6406, 0.7422, 0.3438, 0.5, 0.3594, 0.5, 0.3594, 0.5078, 0.3438, 0.5078, 0.3438, 0.5078, 0.3594, 0.5078, 0.3594, 0.5156, 0.3438, 0.5156, 0.3438, 0.5156, 0.3594, 0.5156, 0.3594, 0.5312, 0.3438, 0.5312, 0.3438, 0.5312, 0.3594, 0.5312, 0.3594, 0.5625, 0.3438, 0.5625, 0.3438, 0.7344, 0.3594, 0.7344, 0.3594, 0.7422, 0.3438, 0.7422, 0.3438, 0.7188, 0.3594, 0.7188, 0.3594, 0.7344, 0.3438, 0.7344, 0.3438, 0.6875, 0.3594, 0.6875, 0.3594, 0.7188, 0.3438, 0.7188, 0.3438, 0.625, 0.3594, 0.625, 0.3594, 0.6875, 0.3438, 0.6875, 0.3438, 0.5625, 0.3594, 0.5625, 0.3594, 0.625, 0.3438, 0.625, 0.375, 0.4688, 0.625, 0.4688, 0.625, 0.4844, 0.375, 0.4844, 0.3438, 0.7422, 0.3594, 0.7422, 0.3594, 0.75, 0.3438, 0.75, 0.1562, 0.7422, 0.1875, 0.7422, 0.1875, 0.75, 0.1562, 0.75, 0.375, 0.2812, 0.625, 0.2812, 0.625, 0.3125, 0.375, 0.3125, 0.1562, 0.5625, 0.1875, 0.5625, 0.1875, 0.625, 0.1562, 0.625, 0.1562, 0.625, 0.1875, 0.625, 0.1875, 0.6875, 0.1562, 0.6875, 0.1562, 0.6875, 0.1875, 0.6875, 0.1875, 0.7188, 0.1562, 0.7188, 0.1562, 0.7188, 0.1875, 0.7188, 0.1875, 0.7344, 0.1562, 0.7344, 0.1562, 0.7344, 0.1875, 0.7344, 0.1875, 0.7422, 0.1562, 0.7422, 0.1562, 0.5312, 0.1875, 0.5312, 0.1875, 0.5625, 0.1562, 0.5625, 0.1562, 0.5156, 0.1875, 0.5156, 0.1875, 0.5312, 0.1562, 0.5312, 0.1562, 0.5078, 0.1875, 0.5078, 0.1875, 0.5156, 0.1562, 0.5156, 0.1562, 0.5, 0.1875, 0.5, 0.1875, 0.5078, 0.1562, 0.5078, 0.75, 0.5, 0.8125, 0.5, 0.8125, 0.5078, 0.75, 0.5078, 0.75, 0.5078, 0.8125, 0.5078, 0.8125, 0.5156, 0.75, 0.5156, 0.75, 0.5156, 0.8125, 0.5156, 0.8125, 0.5312, 0.75, 0.5312, 0.75, 0.5312, 0.8125, 0.5312, 0.8125, 0.5625, 0.75, 0.5625, 0.75, 0.7344, 0.8125, 0.7344, 0.8125, 0.7422, 0.75, 0.7422, 0.75, 0.7188, 0.8125, 0.7188, 0.8125, 0.7344, 0.75, 0.7344, 0.75, 0.6875, 0.8125, 0.6875, 0.8125, 0.7188, 0.75, 0.7188, 0.75, 0.625, 0.8125, 0.625, 0.8125, 0.6875, 0.75, 0.6875, 0.75, 0.5625, 0.8125, 0.5625, 0.8125, 0.625, 0.75, 0.625, 0.375, 0.875, 0.625, 0.875, 0.625, 0.9375, 0.375, 0.9375, 0.75, 0.7422, 0.8125, 0.7422, 0.8125, 0.75, 0.75, 0.75, 0.125, 0.5, 0.1562, 0.5, 0.1562, 0.5078, 0.125, 0.5078, 0.125, 0.5078, 0.1562, 0.5078, 0.1562, 0.5156, 0.125, 0.5156, 0.125, 0.5156, 0.1562, 0.5156, 0.1562, 0.5312, 0.125, 0.5312, 0.125, 0.5312, 0.1562, 0.5312, 0.1562, 0.5625, 0.125, 0.5625, 0.125, 0.7344, 0.1562, 0.7344, 0.1562, 0.7422, 0.125, 0.7422, 0.125, 0.7188, 0.1562, 0.7188, 0.1562, 0.7344, 0.125, 0.7344, 0.125, 0.6875, 0.1562, 0.6875, 0.1562, 0.7188, 0.125, 0.7188, 0.125, 0.625, 0.1562, 0.625, 0.1562, 0.6875, 0.125, 0.6875, 0.125, 0.5625, 0.1562, 0.5625, 0.1562, 0.625, 0.125, 0.625, 0.375, 0.25, 0.625, 0.25, 0.625, 0.2812, 0.375, 0.2812, 0.125, 0.7422, 0.1562, 0.7422, 0.1562, 0.75, 0.125, 0.75, 0.8125, 0.5, 0.8438, 0.5, 0.8438, 0.5078, 0.8125, 0.5078, 0.8125, 0.5078, 0.8438, 0.5078, 0.8438, 0.5156, 0.8125, 0.5156, 0.8125, 0.5156, 0.8438, 0.5156, 0.8438, 0.5312, 0.8125, 0.5312, 0.8125, 0.5312, 0.8438, 0.5312, 0.8438, 0.5625, 0.8125, 0.5625, 0.8125, 0.7344, 0.8438, 0.7344, 0.8438, 0.7422, 0.8125, 0.7422, 0.8125, 0.7188, 0.8438, 0.7188, 0.8438, 0.7344, 0.8125, 0.7344, 0.8125, 0.6875, 0.8438, 0.6875, 0.8438, 0.7188, 0.8125, 0.7188, 0.8125, 0.625, 0.8438, 0.625, 0.8438, 0.6875, 0.8125, 0.6875, 0.8125, 0.5625, 0.8438, 0.5625, 0.8438, 0.625, 0.8125, 0.625, 0.375, 0.9375, 0.625, 0.9375, 0.625, 0.9688, 0.375, 0.9688, 0.8125, 0.7422, 0.8438, 0.7422, 0.8438, 0.75, 0.8125, 0.75, 0.625, 1.0, 0.625, 0.9688, 0.625, 0.9688, 0.625, 1.0, 0.625, 0.2812, 0.625, 0.25, 0.625, 0.25, 0.625, 0.2812, 0.625, 0.007812, 0.625, 0.0, 0.625, 0.0, 0.625, 0.007812, 0.625, 0.4844, 0.625, 0.4688, 0.625, 0.4688, 0.625, 0.4844, 0.625, 0.7422, 0.625, 0.7344, 0.625, 0.7344, 0.625, 0.7422, 0.625, 0.7812, 0.625, 0.7812, 0.625, 0.7812, 0.625, 0.7812, 0.6406, 0.5078, 0.6406, 0.5156, 0.6406, 0.5156, 0.6406, 0.5078, 0.6562, 0.5078, 0.6562, 0.5, 0.6562, 0.5, 0.6562, 0.5078, 0.6406, 0.5156, 0.6406, 0.5312, 0.6406, 0.5312, 0.6406, 0.5156, 0.625, 0.7344, 0.625, 0.7188, 0.625, 0.7188, 0.625, 0.7344, 0.625, 0.7812, 0.625, 0.7656, 0.625, 0.7656, 0.625, 0.7812, 0.6406, 0.5312, 0.6406, 0.5625, 0.6406, 0.5625, 0.6406, 0.5312, 0.6406, 0.7344, 0.6406, 0.7422, 0.6406, 0.7422, 0.6406, 0.7344, 0.625, 0.7188, 0.625, 0.6875, 0.625, 0.6875, 0.625, 0.7188, 0.6406, 0.625, 0.6406, 0.6875, 0.6406, 0.6875, 0.6406, 0.625, 0.625, 0.7656, 0.625, 0.75, 0.625, 0.75, 0.625, 0.7656, 0.6406, 0.6875, 0.6406, 0.7188, 0.6406, 0.7188, 0.6406, 0.6875, 0.625, 0.5625, 0.625, 0.5312, 0.625, 0.5312, 0.625, 0.5625, 0.6406, 0.7188, 0.6406, 0.7344, 0.6406, 0.7344, 0.6406, 0.7188, 0.8438, 0.5078, 0.8438, 0.5, 0.8438, 0.5, 0.8438, 0.5078, 0.625, 0.7188, 0.625, 0.6875, 0.625, 0.6875, 0.625, 0.7188, 0.625, 0.4844, 0.625, 0.4688, 0.625, 0.4688, 0.625, 0.4844, 0.6406, 0.7344, 0.6406, 0.7422, 0.6406, 0.7422, 0.6406, 0.7344, 0.6562, 0.7422, 0.6562, 0.75, 0.6562, 0.75, 0.6562, 0.7422, 0.875, 0.5078, 0.8438, 0.5078, 0.8438, 0.5078, 0.875, 0.5078, 0.6406, 0.5312, 0.6406, 0.5625, 0.6406, 0.5625, 0.6406, 0.5312, 0.625, 0.5156, 0.625, 0.5078, 0.625, 0.5078, 0.625, 0.5156, 0.6406, 0.5156, 0.6406, 0.5312, 0.6406, 0.5312, 0.6406, 0.5156, 0.625, 0.7422, 0.625, 0.7344, 0.625, 0.7344, 0.625, 0.7422, 0.6406, 0.5078, 0.6406, 0.5156, 0.6406, 0.5156, 0.6406, 0.5078, 0.625, 0.007812, 0.625, 0.0, 0.625, 0.0, 0.625, 0.007812, 0.625, 1.0, 0.625, 0.9688, 0.625, 0.9688, 0.625, 1.0, 0.6562, 0.5, 0.6562, 0.5078, 0.6562, 0.5078, 0.6562, 0.5, 0.625, 0.75, 0.625, 0.7422, 0.625, 0.7422, 0.625, 0.75, 0.8438, 0.7422, 0.875, 0.7422, 0.875, 0.75, 0.8438, 0.75, 0.8438, 0.5, 0.875, 0.5, 0.875, 0.5078, 0.8438, 0.5078, 0.6406, 0.5, 0.6562, 0.5, 0.6562, 0.5078, 0.6406, 0.5078, 0.6406, 0.7422, 0.6562, 0.7422, 0.6562, 0.75, 0.6406, 0.75, 0.625, 0.7422, 0.6406, 0.7422, 0.6406, 0.75, 0.625, 0.75, 0.625, 0.5625, 0.6406, 0.5625, 0.6406, 0.625, 0.625, 0.625, 0.625, 0.625, 0.6406, 0.625, 0.6406, 0.6875, 0.625, 0.6875, 0.625, 0.6875, 0.6406, 0.6875, 0.6406, 0.7188, 0.625, 0.7188, 0.625, 0.7188, 0.6406, 0.7188, 0.6406, 0.7344, 0.625, 0.7344, 0.625, 0.7344, 0.6406, 0.7344, 0.6406, 0.7422, 0.625, 0.7422, 0.625, 0.5312, 0.6406, 0.5312, 0.6406, 0.5625, 0.625, 0.5625, 0.625, 0.5156, 0.6406, 0.5156, 0.6406, 0.5312, 0.625, 0.5312, 0.625, 0.5078, 0.6406, 0.5078, 0.6406, 0.5156, 0.625, 0.5156, 0.625, 0.5, 0.6406, 0.5, 0.6406, 0.5078, 0.625, 0.5078, 0.6406, 0.7422, 0.6562, 0.7422, 0.6562, 0.7422, 0.6406, 0.7422, 0.8438, 0.7422, 0.875, 0.7422, 0.875, 0.7422, 0.8438, 0.7422, 0.625, 0.75, 0.625, 0.7422, 0.625, 0.7422, 0.625, 0.75, 0.6562, 0.5078, 0.6406, 0.5078, 0.6406, 0.5078, 0.6562, 0.5078, 0.625, 0.5625, 0.625, 0.5312, 0.625, 0.5312, 0.625, 0.5625, 0.875, 0.5078, 0.8438, 0.5078, 0.8438, 0.5078, 0.875, 0.5078, 0.625, 0.25, 0.625, 0.2422, 0.625, 0.2422, 0.625, 0.25, 0.625, 0.7656, 0.625, 0.75, 0.625, 0.75, 0.625, 0.7656, 0.8438, 0.5078, 0.8438, 0.5, 0.8438, 0.5, 0.8438, 0.5078, 0.625, 0.5, 0.625, 0.4844, 0.625, 0.4844, 0.625, 0.5, 0.625, 0.5312, 0.625, 0.5156, 0.625, 0.5156, 0.625, 0.5312, 0.8438, 0.75, 0.8438, 0.7422, 0.8438, 0.7422, 0.8438, 0.75, 0.625, 0.625, 0.625, 0.5625, 0.625, 0.5625, 0.625, 0.625, 0.6406, 0.5625, 0.6406, 0.625, 0.6406, 0.625, 0.6406, 0.5625, 0.6406, 0.625, 0.6406, 0.6875, 0.6406, 0.6875, 0.6406, 0.625, 0.625, 0.5156, 0.625, 0.5078, 0.625, 0.5078, 0.625, 0.5156, 0.625, 0.6875, 0.625, 0.625, 0.625, 0.625, 0.625, 0.6875, 0.6406, 0.6875, 0.6406, 0.7188, 0.6406, 0.7188, 0.6406, 0.6875, 0.6406, 0.7188, 0.6406, 0.7344, 0.6406, 0.7344, 0.6406, 0.7188, 0.625, 0.5078, 0.625, 0.5, 0.625, 0.5, 0.625, 0.5078, 0.6562, 0.7422, 0.6562, 0.75, 0.6562, 0.75, 0.6562, 0.7422, 0.6562, 0.75, 0.6562, 0.7422, 0.6562, 0.7422, 0.6562, 0.75, 0.6562, 0.7422, 0.6562, 0.7422, 0.6562, 0.7422, 0.6562, 0.7422, 0.6562, 0.7422, 0.6562, 0.75, 0.6562, 0.75, 0.6562, 0.7422, 0.6562, 0.5, 0.6562, 0.5078, 0.6562, 0.5078, 0.6562, 0.5, 0.6562, 0.5, 0.6562, 0.5078, 0.6562, 0.5078, 0.6562, 0.5, 0.6562, 0.5078, 0.6562, 0.5078, 0.6562, 0.5078, 0.6562, 0.5078, 0.625, 0.4688, 0.625, 0.4688, 0.625, 0.4688, 0.625, 0.4688, 0.625, 0.75, 0.625, 0.7422, 0.625, 0.7422, 0.625, 0.75, 0.6562, 0.5, 0.6562, 0.5078, 0.6562, 0.5078, 0.6562, 0.5, 0.6406, 0.5078, 0.6406, 0.5156, 0.6406, 0.5156, 0.6406, 0.5078, 0.625, 0.7422, 0.625, 0.7344, 0.625, 0.7344, 0.625, 0.7422, 0.6406, 0.5156, 0.6406, 0.5312, 0.6406, 0.5312, 0.6406, 0.5156, 0.625, 0.5156, 0.625, 0.5078, 0.625, 0.5078, 0.625, 0.5156, 0.6406, 0.5312, 0.6406, 0.5625, 0.6406, 0.5625, 0.6406, 0.5312, 0.6562, 0.7422, 0.6562, 0.75, 0.6562, 0.75, 0.6562, 0.7422, 0.6406, 0.7344, 0.6406, 0.7422, 0.6406, 0.7422, 0.6406, 0.7344, 0.625, 0.4844, 0.625, 0.4688, 0.625, 0.4688, 0.625, 0.4844, 0.625, 0.7188, 0.625, 0.6875, 0.625, 0.6875, 0.625, 0.7188, 0.6406, 0.7188, 0.6406, 0.7344, 0.6406, 0.7344, 0.6406, 0.7188, 0.625, 0.5625, 0.625, 0.5312, 0.625, 0.5312, 0.625, 0.5625, 0.6406, 0.6875, 0.6406, 0.7188, 0.6406, 0.7188, 0.6406, 0.6875, 0.625, 0.7656, 0.625, 0.75, 0.625, 0.75, 0.625, 0.7656, 0.6406, 0.625, 0.6406, 0.6875, 0.6406, 0.6875, 0.6406, 0.625, 0.6406, 0.7422, 0.6562, 0.7422, 0.6562, 0.7422, 0.6406, 0.7422, 0.625, 0.6875, 0.625, 0.625, 0.625, 0.625, 0.625, 0.6875, 0.625, 0.5312, 0.625, 0.5156, 0.625, 0.5156, 0.625, 0.5312, 0.625, 0.7812, 0.625, 0.7656, 0.625, 0.7656, 0.625, 0.7812, 0.625, 0.5, 0.625, 0.4844, 0.625, 0.4844, 0.625, 0.5, 0.625, 0.7344, 0.625, 0.7188, 0.625, 0.7188, 0.625, 0.7344, 0.6562, 0.5078, 0.6406, 0.5078, 0.6406, 0.5078, 0.6562, 0.5078, 0.625, 0.5078, 0.625, 0.5, 0.625, 0.5, 0.625, 0.5078, 0.6406, 0.5625, 0.6406, 0.625, 0.6406, 0.625, 0.6406, 0.5625, 0.625, 0.625, 0.625, 0.5625, 0.625, 0.5625, 0.625, 0.625, 0.625, 0.75, 0.625, 0.7422, 0.625, 0.7422, 0.625, 0.75, 0.6562, 0.5, 0.6562, 0.5078, 0.6562, 0.5078, 0.6562, 0.5, 0.6406, 0.5078, 0.6406, 0.5156, 0.6406, 0.5156, 0.6406, 0.5078, 0.625, 0.7422, 0.625, 0.7344, 0.625, 0.7344, 0.625, 0.7422, 0.6406, 0.5156, 0.6406, 0.5312, 0.6406, 0.5312, 0.6406, 0.5156, 0.625, 0.5156, 0.625, 0.5078, 0.625, 0.5078, 0.625, 0.5156, 0.6406, 0.5312, 0.6406, 0.5625, 0.6406, 0.5625, 0.6406, 0.5312, 0.6562, 0.7422, 0.6562, 0.75, 0.6562, 0.75, 0.6562, 0.7422, 0.6406, 0.7344, 0.6406, 0.7422, 0.6406, 0.7422, 0.6406, 0.7344, 0.625, 0.4844, 0.625, 0.4688, 0.625, 0.4688, 0.625, 0.4844, 0.625, 0.7188, 0.625, 0.6875, 0.625, 0.6875, 0.625, 0.7188, 0.6406, 0.7188, 0.6406, 0.7344, 0.6406, 0.7344, 0.6406, 0.7188, 0.625, 0.5625, 0.625, 0.5312, 0.625, 0.5312, 0.625, 0.5625, 0.6406, 0.6875, 0.6406, 0.7188, 0.6406, 0.7188, 0.6406, 0.6875, 0.625, 0.7656, 0.625, 0.75, 0.625, 0.75, 0.625, 0.7656, 0.6406, 0.625, 0.6406, 0.6875, 0.6406, 0.6875, 0.6406, 0.625, 0.6406, 0.7422, 0.6562, 0.7422, 0.6562, 0.7422, 0.6406, 0.7422, 0.625, 0.6875, 0.625, 0.625, 0.625, 0.625, 0.625, 0.6875, 0.625, 0.5312, 0.625, 0.5156, 0.625, 0.5156, 0.625, 0.5312, 0.625, 0.7812, 0.625, 0.7656, 0.625, 0.7656, 0.625, 0.7812, 0.625, 0.5, 0.625, 0.4844, 0.625, 0.4844, 0.625, 0.5, 0.625, 0.7344, 0.625, 0.7188, 0.625, 0.7188, 0.625, 0.7344, 0.6562, 0.5078, 0.6406, 0.5078, 0.6406, 0.5078, 0.6562, 0.5078, 0.625, 0.5078, 0.625, 0.5, 0.625, 0.5, 0.625, 0.5078, 0.6406, 0.5625, 0.6406, 0.625, 0.6406, 0.625, 0.6406, 0.5625, 0.625, 0.625, 0.625, 0.5625, 0.625, 0.5625, 0.625, 0.625])
me_cube.materials.append(mat_material)
me_cube.use_mirror_vertex_groups = False
me_cube.update()
me_cube_001 = bpy.data.meshes.new('Cube.001')
me_cube_001.from_pydata([(-1.0, -1.0, -1.0), (-1.0, -1.0, 1.0), (-1.0, 1.0, -1.0), (-1.0, 1.0, 1.0), (1.0, -1.0, -1.0), (1.0, -1.0, 1.0), (1.0, 1.0, -1.0), (1.0, 1.0, 1.0), (-1.0, 1.0, -1.0), (-1.0, -1.0, -1.0), (-1.0, -1.0, 1.0), (-1.0, 1.0, 1.0), (-1.33, 1.0, -1.0), (-1.33, -1.0, -1.0), (-1.33, -1.0, 1.0), (-1.33, 1.0, 1.0), (-1.0, -1.0, -3.786), (-1.0, 1.0, -3.786), (-1.33, -1.0, -3.786), (-1.33, 1.0, -3.786)], [], [(3, 2, 12, 15), (8, 11, 7, 6), (6, 7, 5, 4), (4, 5, 10, 9), (8, 6, 4, 9), (7, 11, 10, 5), (0, 2, 8, 9), (1, 0, 9, 10), (3, 1, 10, 11), (2, 3, 11, 8), (13, 14, 15, 12), (0, 1, 14, 13), (14, 1, 16, 18), (2, 0, 13, 12), (16, 17, 19, 18), (15, 14, 18, 19), (1, 3, 17, 16), (3, 15, 19, 17)])
_uv = me_cube_001.uv_layers.new(name='UVMap')
_uv.uv.foreach_set('vector', [0.625, 0.25, 0.375, 0.25, 0.375, 0.25, 0.625, 0.25, 0.375, 0.25, 0.625, 0.25, 0.625, 0.5, 0.375, 0.5, 0.375, 0.5, 0.625, 0.5, 0.625, 0.75, 0.375, 0.75, 0.375, 0.75, 0.625, 0.75, 0.625, 1.0, 0.375, 1.0, 0.125, 0.5, 0.375, 0.5, 0.375, 0.75, 0.125, 0.75, 0.625, 0.5, 0.875, 0.5, 0.875, 0.75, 0.625, 0.75, 0.375, 0.0, 0.375, 0.25, 0.375, 0.25, 0.375, 0.0, 0.625, 0.0, 0.375, 0.0, 0.375, 0.0, 0.625, 0.0, 0.625, 0.25, 0.625, 0.0, 0.625, 0.0, 0.625, 0.25, 0.375, 0.25, 0.625, 0.25, 0.625, 0.25, 0.375, 0.25, 0.375, 0.0, 0.625, 0.0, 0.625, 0.25, 0.375, 0.25, 0.375, 0.0, 0.625, 0.0, 0.625, 0.0, 0.375, 0.0, 0.625, 0.0, 0.625, 0.0, 0.625, 0.0, 0.625, 0.0, 0.375, 0.25, 0.375, 0.0, 0.375, 0.0, 0.375, 0.25, 0.625, 0.0, 0.625, 0.25, 0.625, 0.25, 0.625, 0.0, 0.625, 0.25, 0.625, 0.0, 0.625, 0.0, 0.625, 0.25, 0.625, 0.0, 0.625, 0.25, 0.625, 0.25, 0.625, 0.0, 0.625, 0.25, 0.625, 0.25, 0.625, 0.25, 0.625, 0.25])
me_cube_001.materials.append(mat_material_002)
me_cube_001.update()
me_cube_002 = bpy.data.meshes.new('Cube.002')
me_cube_002.from_pydata([(-1.0, -1.0, -1.0), (-1.0, -1.0, 1.0), (-1.0, 1.0, -1.0), (-1.0, 1.0, 1.0), (1.0, -1.0, -1.0), (1.0, -1.0, 1.0), (1.0, 1.0, -1.0), (1.0, 1.0, 1.0), (-1.0, 0.0, -1.0), (-1.0, 0.0, 1.0), (1.0, 0.0, -1.0), (1.0, 0.0, 1.0), (-1.0, -0.5, -1.0), (1.0, -0.5, 1.0), (-1.0, -0.5, 1.0), (1.0, -0.5, -1.0), (-1.0, -0.75, -1.0), (1.0, -0.75, 1.0), (-1.0, -0.75, 1.0), (1.0, -0.75, -1.0), (-1.0, -0.875, -1.0), (1.0, -0.875, 1.0), (-1.0, -0.875, 1.0), (1.0, -0.875, -1.0), (-1.0, -0.9375, -1.0), (1.0, -0.9375, 1.0), (-1.0, -0.9375, 1.0), (1.0, -0.9375, -1.0), (-1.0, 0.5, 1.0), (1.0, 0.5, -1.0), (-1.0, 0.5, -1.0), (1.0, 0.5, 1.0), (0.0, 1.0, -1.0), (0.0, 1.0, 1.0), (0.0, -1.0, -1.0), (0.0, -1.0, 1.0), (0.0, 0.0, 1.0), (0.0, 0.0, -1.0), (0.0, -0.5, 1.0), (0.0, -0.5, -1.0), (0.0, -0.75, 1.0), (0.0, -0.75, -1.0), (0.0, -0.875, 1.0), (0.0, -0.875, -1.0), (0.0, -0.9375, 1.0), (0.0, -0.9375, -1.0), (0.0, 0.5, -1.0), (0.0, 0.5, 1.0), (-1.0, 0.75, 1.0), (1.0, 0.75, -1.0), (-1.0, 0.75, -1.0), (1.0, 0.75, 1.0), (0.0, 0.75, 1.0), (0.0, 0.75, -1.0), (-1.0, 0.875, 1.0), (1.0, 0.875, -1.0), (-1.0, 0.875, -1.0), (1.0, 0.875, 1.0), (0.0, 0.875, 1.0), (0.0, 0.875, -1.0), (-1.0, 0.9375, 1.0), (1.0, 0.9375, -1.0), (-1.0, 0.9375, -1.0), (1.0, 0.9375, 1.0), (0.0, 0.9375, 1.0), (0.0, 0.9375, -1.0), (-1.0, -0.9375, -6.223), (-1.0, -1.0, -6.223), (0.0, 1.0, -6.223), (-1.0, 1.0, -6.223), (1.0, 0.9375, -6.223), (1.0, 1.0, -6.223), (0.0, -1.0, -6.223), (1.0, -1.0, -6.223), (1.0, -0.9375, -6.223), (0.0, -0.9375, -6.223), (-1.0, 0.9375, -6.223), (0.0, 0.9375, -6.223), (0.5, 1.0, 1.0), (0.5, -1.0, -1.0), (0.5, 0.0, 1.0), (0.5, -0.5, 1.0), (0.5, -0.75, 1.0), (0.5, -0.875, 1.0), (0.5, -0.9375, 1.0), (0.5, 0.5, 1.0), (0.5, 1.0, -1.0), (0.5, -1.0, 1.0), (0.5, 0.0, -1.0), (0.5, -0.5, -1.0), (0.5, -0.75, -1.0), (0.5, -0.875, -1.0), (0.5, -0.9375, -1.0), (0.5, 0.5, -1.0), (0.5, 0.75, 1.0), (0.5, 0.75, -1.0), (0.5, 0.875, -1.0), (0.5, 0.875, 1.0), (0.5, 0.9375, 1.0), (0.5, 0.9375, -1.0), (0.5, -1.0, -6.223), (0.5, 1.0, -6.223), (0.5, -0.9375, -6.223), (0.5, 0.9375, -6.223), (0.75, 1.0, 1.0), (0.75, -1.0, -1.0), (0.75, 0.0, 1.0), (0.75, -0.5, 1.0), (0.75, -0.75, 1.0), (0.75, -0.875, 1.0), (0.75, -0.9375, 1.0), (0.75, 0.5, 1.0), (0.75, 0.75, 1.0), (0.75, 0.875, 1.0), (0.75, 0.9375, 1.0), (0.75, -1.0, -6.223), (0.75, 1.0, -1.0), (0.75, -1.0, 1.0), (0.75, 0.0, -1.0), (0.75, -0.5, -1.0), (0.75, -0.75, -1.0), (0.75, -0.875, -1.0), (0.75, -0.9375, -1.0), (0.75, 0.5, -1.0), (0.75, 0.75, -1.0), (0.75, 0.875, -1.0), (0.75, 0.9375, -1.0), (0.75, 1.0, -6.223), (0.75, -0.9375, -6.223), (0.75, 0.9375, -6.223), (0.75, 1.0, 6.889), (1.0, 1.0, 6.889), (1.0, -0.9375, 6.889), (1.0, -1.0, 6.889), (1.0, 0.5, 6.889), (1.0, 0.0, 6.889), (0.75, 0.0, 6.889), (1.0, -0.5, 6.889), (0.75, -0.5, 6.889), (1.0, -0.75, 6.889), (0.75, -0.75, 6.889), (1.0, -0.875, 6.889), (0.75, -0.875, 6.889), (0.75, -0.9375, 6.889), (1.0, 0.75, 6.889), (0.75, 0.5, 6.889), (1.0, 0.875, 6.889), (0.75, 0.75, 6.889), (1.0, 0.9375, 6.889), (0.75, 0.875, 6.889), (0.75, 0.9375, 6.889), (0.75, -1.0, 6.889)], [], [(62, 60, 3, 2), (116, 104, 7, 6), (27, 25, 5, 4), (34, 35, 1, 0), (24, 45, 75, 66), (44, 26, 1, 35), (47, 28, 9, 36), (123, 29, 10, 118), (29, 31, 11, 10), (12, 14, 9, 8), (16, 18, 14, 12), (36, 9, 14, 38), (118, 10, 15, 119), (10, 11, 13, 15), (20, 22, 18, 16), (38, 14, 18, 40), (119, 15, 19, 120), (15, 13, 17, 19), (24, 26, 22, 20), (40, 18, 22, 42), (120, 19, 23, 121), (19, 17, 21, 23), (0, 1, 26, 24), (42, 22, 26, 44), (121, 23, 27, 122), (23, 21, 25, 27), (49, 51, 31, 29), (124, 49, 29, 123), (52, 48, 28, 47), (8, 9, 28, 30), (94, 52, 47, 85), (50, 53, 46, 30), (20, 43, 45, 24), (83, 42, 44, 84), (16, 41, 43, 20), (82, 40, 42, 83), (12, 39, 41, 16), (81, 38, 40, 82), (8, 37, 39, 12), (80, 36, 38, 81), (30, 46, 37, 8), (85, 47, 36, 80), (84, 44, 35, 87), (62, 2, 69, 76), (79, 87, 35, 34), (2, 3, 33, 32), (56, 59, 53, 50), (97, 58, 52, 94), (58, 54, 48, 52), (125, 55, 49, 124), (55, 57, 51, 49), (30, 28, 48, 50), (61, 63, 57, 55), (126, 61, 55, 125), (64, 60, 54, 58), (98, 64, 58, 97), (62, 65, 59, 56), (50, 48, 54, 56), (116, 6, 71, 127), (78, 33, 64, 98), (33, 3, 60, 64), (122, 27, 74, 128), (6, 7, 63, 61), (56, 54, 60, 62), (128, 74, 73, 115), (66, 75, 72, 67), (69, 68, 77, 76), (127, 71, 70, 129), (99, 65, 77, 103), (27, 4, 73, 74), (65, 62, 76, 77), (79, 34, 72, 100), (0, 24, 66, 67), (6, 61, 70, 71), (2, 32, 68, 69), (34, 0, 67, 72), (105, 79, 100, 115), (126, 99, 103, 129), (68, 101, 103, 77), (75, 102, 100, 72), (45, 92, 102, 75), (104, 78, 98, 114), (32, 86, 101, 68), (114, 98, 97, 113), (65, 99, 96, 59), (59, 96, 95, 53), (113, 97, 94, 112), (105, 117, 87, 79), (110, 84, 87, 117), (111, 85, 80, 106), (106, 80, 81, 107), (107, 81, 82, 108), (108, 82, 83, 109), (109, 83, 84, 110), (112, 94, 85, 111), (53, 95, 93, 46), (43, 91, 92, 45), (41, 90, 91, 43), (39, 89, 90, 41), (37, 88, 89, 39), (46, 93, 88, 37), (32, 33, 78, 86), (117, 5, 133, 151), (114, 113, 149, 150), (109, 110, 143, 142), (113, 112, 147, 149), (112, 111, 145, 147), (63, 7, 131, 148), (25, 21, 141, 132), (4, 5, 117, 105), (5, 25, 132, 133), (11, 31, 134, 135), (21, 17, 139, 141), (61, 126, 129, 70), (4, 105, 115, 73), (101, 127, 129, 103), (102, 128, 115, 100), (92, 122, 128, 102), (86, 116, 127, 101), (99, 126, 125, 96), (96, 125, 124, 95), (95, 124, 123, 93), (91, 121, 122, 92), (90, 120, 121, 91), (89, 119, 120, 90), (88, 118, 119, 89), (93, 123, 118, 88), (86, 78, 104, 116), (144, 147, 145, 134), (141, 142, 143, 132), (139, 140, 142, 141), (137, 138, 140, 139), (135, 136, 138, 137), (134, 145, 136, 135), (132, 143, 151, 133), (146, 149, 147, 144), (148, 150, 149, 146), (131, 130, 150, 148), (108, 109, 142, 140), (104, 114, 150, 130), (31, 51, 144, 134), (57, 63, 148, 146), (107, 108, 140, 138), (106, 107, 138, 136), (7, 104, 130, 131), (111, 106, 136, 145), (13, 11, 135, 137), (51, 57, 146, 144), (110, 117, 151, 143), (17, 13, 137, 139)])
_uv = me_cube_002.uv_layers.new(name='UVMap')
_uv.uv.foreach_set('vector', [0.375, 0.2422, 0.625, 0.2422, 0.625, 0.25, 0.375, 0.25, 0.375, 0.4688, 0.625, 0.4688, 0.625, 0.5, 0.375, 0.5, 0.375, 0.7422, 0.625, 0.7422, 0.625, 0.75, 0.375, 0.75, 0.375, 0.875, 0.625, 0.875, 0.625, 1.0, 0.375, 1.0, 0.125, 0.7422, 0.25, 0.7422, 0.25, 0.7422, 0.125, 0.7422, 0.75, 0.7422, 0.875, 0.7422, 0.875, 0.75, 0.75, 0.75, 0.75, 0.5625, 0.875, 0.5625, 0.875, 0.625, 0.75, 0.625, 0.3438, 0.5625, 0.375, 0.5625, 0.375, 0.625, 0.3438, 0.625, 0.375, 0.5625, 0.625, 0.5625, 0.625, 0.625, 0.375, 0.625, 0.375, 0.0625, 0.625, 0.0625, 0.625, 0.125, 0.375, 0.125, 0.375, 0.03125, 0.625, 0.03125, 0.625, 0.0625, 0.375, 0.0625, 0.75, 0.625, 0.875, 0.625, 0.875, 0.6875, 0.75, 0.6875, 0.3438, 0.625, 0.375, 0.625, 0.375, 0.6875, 0.3438, 0.6875, 0.375, 0.625, 0.625, 0.625, 0.625, 0.6875, 0.375, 0.6875, 0.375, 0.01562, 0.625, 0.01562, 0.625, 0.03125, 0.375, 0.03125, 0.75, 0.6875, 0.875, 0.6875, 0.875, 0.7188, 0.75, 0.7188, 0.3438, 0.6875, 0.375, 0.6875, 0.375, 0.7188, 0.3438, 0.7188, 0.375, 0.6875, 0.625, 0.6875, 0.625, 0.7188, 0.375, 0.7188, 0.375, 0.007812, 0.625, 0.007812, 0.625, 0.01562, 0.375, 0.01562, 0.75, 0.7188, 0.875, 0.7188, 0.875, 0.7344, 0.75, 0.7344, 0.3438, 0.7188, 0.375, 0.7188, 0.375, 0.7344, 0.3438, 0.7344, 0.375, 0.7188, 0.625, 0.7188, 0.625, 0.7344, 0.375, 0.7344, 0.375, 0.0, 0.625, 0.0, 0.625, 0.007812, 0.375, 0.007812, 0.75, 0.7344, 0.875, 0.7344, 0.875, 0.7422, 0.75, 0.7422, 0.3438, 0.7344, 0.375, 0.7344, 0.375, 0.7422, 0.3438, 0.7422, 0.375, 0.7344, 0.625, 0.7344, 0.625, 0.7422, 0.375, 0.7422, 0.375, 0.5312, 0.625, 0.5312, 0.625, 0.5625, 0.375, 0.5625, 0.3438, 0.5312, 0.375, 0.5312, 0.375, 0.5625, 0.3438, 0.5625, 0.75, 0.5312, 0.875, 0.5312, 0.875, 0.5625, 0.75, 0.5625, 0.375, 0.125, 0.625, 0.125, 0.625, 0.1875, 0.375, 0.1875, 0.6875, 0.5312, 0.75, 0.5312, 0.75, 0.5625, 0.6875, 0.5625, 0.125, 0.5312, 0.25, 0.5312, 0.25, 0.5625, 0.125, 0.5625, 0.125, 0.7344, 0.25, 0.7344, 0.25, 0.7422, 0.125, 0.7422, 0.6875, 0.7344, 0.75, 0.7344, 0.75, 0.7422, 0.6875, 0.7422, 0.125, 0.7188, 0.25, 0.7188, 0.25, 0.7344, 0.125, 0.7344, 0.6875, 0.7188, 0.75, 0.7188, 0.75, 0.7344, 0.6875, 0.7344, 0.125, 0.6875, 0.25, 0.6875, 0.25, 0.7188, 0.125, 0.7188, 0.6875, 0.6875, 0.75, 0.6875, 0.75, 0.7188, 0.6875, 0.7188, 0.125, 0.625, 0.25, 0.625, 0.25, 0.6875, 0.125, 0.6875, 0.6875, 0.625, 0.75, 0.625, 0.75, 0.6875, 0.6875, 0.6875, 0.125, 0.5625, 0.25, 0.5625, 0.25, 0.625, 0.125, 0.625, 0.6875, 0.5625, 0.75, 0.5625, 0.75, 0.625, 0.6875, 0.625, 0.6875, 0.7422, 0.75, 0.7422, 0.75, 0.75, 0.6875, 0.75, 0.375, 0.2422, 0.375, 0.25, 0.375, 0.25, 0.375, 0.2422, 0.375, 0.8125, 0.625, 0.8125, 0.625, 0.875, 0.375, 0.875, 0.375, 0.25, 0.625, 0.25, 0.625, 0.375, 0.375, 0.375, 0.125, 0.5156, 0.25, 0.5156, 0.25, 0.5312, 0.125, 0.5312, 0.6875, 0.5156, 0.75, 0.5156, 0.75, 0.5312, 0.6875, 0.5312, 0.75, 0.5156, 0.875, 0.5156, 0.875, 0.5312, 0.75, 0.5312, 0.3438, 0.5156, 0.375, 0.5156, 0.375, 0.5312, 0.3438, 0.5312, 0.375, 0.5156, 0.625, 0.5156, 0.625, 0.5312, 0.375, 0.5312, 0.375, 0.1875, 0.625, 0.1875, 0.625, 0.2188, 0.375, 0.2188, 0.375, 0.5078, 0.625, 0.5078, 0.625, 0.5156, 0.375, 0.5156, 0.3438, 0.5078, 0.375, 0.5078, 0.375, 0.5156, 0.3438, 0.5156, 0.75, 0.5078, 0.875, 0.5078, 0.875, 0.5156, 0.75, 0.5156, 0.6875, 0.5078, 0.75, 0.5078, 0.75, 0.5156, 0.6875, 0.5156, 0.125, 0.5078, 0.25, 0.5078, 0.25, 0.5156, 0.125, 0.5156, 0.375, 0.2188, 0.625, 0.2188, 0.625, 0.2344, 0.375, 0.2344, 0.375, 0.4688, 0.375, 0.5, 0.375, 0.5, 0.375, 0.4688, 0.6875, 0.5, 0.75, 0.5, 0.75, 0.5078, 0.6875, 0.5078, 0.75, 0.5, 0.875, 0.5, 0.875, 0.5078, 0.75, 0.5078, 0.3438, 0.7422, 0.375, 0.7422, 0.375, 0.7422, 0.3438, 0.7422, 0.375, 0.5, 0.625, 0.5, 0.625, 0.5078, 0.375, 0.5078, 0.375, 0.2344, 0.625, 0.2344, 0.625, 0.2422, 0.375, 0.2422, 0.3438, 0.7422, 0.375, 0.7422, 0.375, 0.75, 0.3438, 0.75, 0.125, 0.7422, 0.25, 0.7422, 0.25, 0.75, 0.125, 0.75, 0.125, 0.5, 0.25, 0.5, 0.25, 0.5078, 0.125, 0.5078, 0.3438, 0.5, 0.375, 0.5, 0.375, 0.5078, 0.3438, 0.5078, 0.3125, 0.5078, 0.25, 0.5078, 0.25, 0.5078, 0.3125, 0.5078, 0.375, 0.7422, 0.375, 0.75, 0.375, 0.75, 0.375, 0.7422, 0.25, 0.5078, 0.125, 0.5078, 0.125, 0.5078, 0.25, 0.5078, 0.375, 0.8125, 0.375, 0.875, 0.375, 0.875, 0.375, 0.8125, 0.375, 0.0, 0.375, 0.007812, 0.375, 0.007812, 0.375, 0.0, 0.375, 0.5, 0.375, 0.5078, 0.375, 0.5078, 0.375, 0.5, 0.375, 0.25, 0.375, 0.375, 0.375, 0.375, 0.375, 0.25, 0.375, 0.875, 0.375, 1.0, 0.375, 1.0, 0.375, 0.875, 0.375, 0.7812, 0.375, 0.8125, 0.375, 0.8125, 0.375, 0.7812, 0.3438, 0.5078, 0.3125, 0.5078, 0.3125, 0.5078, 0.3438, 0.5078, 0.25, 0.5, 0.3125, 0.5, 0.3125, 0.5078, 0.25, 0.5078, 0.25, 0.7422, 0.3125, 0.7422, 0.3125, 0.75, 0.25, 0.75, 0.25, 0.7422, 0.3125, 0.7422, 0.3125, 0.7422, 0.25, 0.7422, 0.6562, 0.5, 0.6875, 0.5, 0.6875, 0.5078, 0.6562, 0.5078, 0.375, 0.375, 0.375, 0.4375, 0.375, 0.4375, 0.375, 0.375, 0.6562, 0.5078, 0.6875, 0.5078, 0.6875, 0.5156, 0.6562, 0.5156, 0.25, 0.5078, 0.3125, 0.5078, 0.3125, 0.5156, 0.25, 0.5156, 0.25, 0.5156, 0.3125, 0.5156, 0.3125, 0.5312, 0.25, 0.5312, 0.6562, 0.5156, 0.6875, 0.5156, 0.6875, 0.5312, 0.6562, 0.5312, 0.375, 0.7812, 0.625, 0.7812, 0.625, 0.8125, 0.375, 0.8125, 0.6562, 0.7422, 0.6875, 0.7422, 0.6875, 0.75, 0.6562, 0.75, 0.6562, 0.5625, 0.6875, 0.5625, 0.6875, 0.625, 0.6562, 0.625, 0.6562, 0.625, 0.6875, 0.625, 0.6875, 0.6875, 0.6562, 0.6875, 0.6562, 0.6875, 0.6875, 0.6875, 0.6875, 0.7188, 0.6562, 0.7188, 0.6562, 0.7188, 0.6875, 0.7188, 0.6875, 0.7344, 0.6562, 0.7344, 0.6562, 0.7344, 0.6875, 0.7344, 0.6875, 0.7422, 0.6562, 0.7422, 0.6562, 0.5312, 0.6875, 0.5312, 0.6875, 0.5625, 0.6562, 0.5625, 0.25, 0.5312, 0.3125, 0.5312, 0.3125, 0.5625, 0.25, 0.5625, 0.25, 0.7344, 0.3125, 0.7344, 0.3125, 0.7422, 0.25, 0.7422, 0.25, 0.7188, 0.3125, 0.7188, 0.3125, 0.7344, 0.25, 0.7344, 0.25, 0.6875, 0.3125, 0.6875, 0.3125, 0.7188, 0.25, 0.7188, 0.25, 0.625, 0.3125, 0.625, 0.3125, 0.6875, 0.25, 0.6875, 0.25, 0.5625, 0.3125, 0.5625, 0.3125, 0.625, 0.25, 0.625, 0.375, 0.375, 0.625, 0.375, 0.625, 0.4375, 0.375, 0.4375, 0.625, 0.7812, 0.625, 0.75, 0.625, 0.75, 0.625, 0.7812, 0.6562, 0.5078, 0.6562, 0.5156, 0.6562, 0.5156, 0.6562, 0.5078, 0.6562, 0.7344, 0.6562, 0.7422, 0.6562, 0.7422, 0.6562, 0.7344, 0.6562, 0.5156, 0.6562, 0.5312, 0.6562, 0.5312, 0.6562, 0.5156, 0.6562, 0.5312, 0.6562, 0.5625, 0.6562, 0.5625, 0.6562, 0.5312, 0.625, 0.5078, 0.625, 0.5, 0.625, 0.5, 0.625, 0.5078, 0.625, 0.7422, 0.625, 0.7344, 0.625, 0.7344, 0.625, 0.7422, 0.375, 0.75, 0.625, 0.75, 0.625, 0.7812, 0.375, 0.7812, 0.625, 0.75, 0.625, 0.7422, 0.625, 0.7422, 0.625, 0.75, 0.625, 0.625, 0.625, 0.5625, 0.625, 0.5625, 0.625, 0.625, 0.625, 0.7344, 0.625, 0.7188, 0.625, 0.7188, 0.625, 0.7344, 0.375, 0.5078, 0.3438, 0.5078, 0.3438, 0.5078, 0.375, 0.5078, 0.375, 0.75, 0.375, 0.7812, 0.375, 0.7812, 0.375, 0.75, 0.3125, 0.5, 0.3438, 0.5, 0.3438, 0.5078, 0.3125, 0.5078, 0.3125, 0.7422, 0.3438, 0.7422, 0.3438, 0.75, 0.3125, 0.75, 0.3125, 0.7422, 0.3438, 0.7422, 0.3438, 0.7422, 0.3125, 0.7422, 0.375, 0.4375, 0.375, 0.4688, 0.375, 0.4688, 0.375, 0.4375, 0.3125, 0.5078, 0.3438, 0.5078, 0.3438, 0.5156, 0.3125, 0.5156, 0.3125, 0.5156, 0.3438, 0.5156, 0.3438, 0.5312, 0.3125, 0.5312, 0.3125, 0.5312, 0.3438, 0.5312, 0.3438, 0.5625, 0.3125, 0.5625, 0.3125, 0.7344, 0.3438, 0.7344, 0.3438, 0.7422, 0.3125, 0.7422, 0.3125, 0.7188, 0.3438, 0.7188, 0.3438, 0.7344, 0.3125, 0.7344, 0.3125, 0.6875, 0.3438, 0.6875, 0.3438, 0.7188, 0.3125, 0.7188, 0.3125, 0.625, 0.3438, 0.625, 0.3438, 0.6875, 0.3125, 0.6875, 0.3125, 0.5625, 0.3438, 0.5625, 0.3438, 0.625, 0.3125, 0.625, 0.375, 0.4375, 0.625, 0.4375, 0.625, 0.4688, 0.375, 0.4688, 0.625, 0.5312, 0.6562, 0.5312, 0.6562, 0.5625, 0.625, 0.5625, 0.625, 0.7344, 0.6562, 0.7344, 0.6562, 0.7422, 0.625, 0.7422, 0.625, 0.7188, 0.6562, 0.7188, 0.6562, 0.7344, 0.625, 0.7344, 0.625, 0.6875, 0.6562, 0.6875, 0.6562, 0.7188, 0.625, 0.7188, 0.625, 0.625, 0.6562, 0.625, 0.6562, 0.6875, 0.625, 0.6875, 0.625, 0.5625, 0.6562, 0.5625, 0.6562, 0.625, 0.625, 0.625, 0.625, 0.7422, 0.6562, 0.7422, 0.6562, 0.75, 0.625, 0.75, 0.625, 0.5156, 0.6562, 0.5156, 0.6562, 0.5312, 0.625, 0.5312, 0.625, 0.5078, 0.6562, 0.5078, 0.6562, 0.5156, 0.625, 0.5156, 0.625, 0.5, 0.6562, 0.5, 0.6562, 0.5078, 0.625, 0.5078, 0.6562, 0.7188, 0.6562, 0.7344, 0.6562, 0.7344, 0.6562, 0.7188, 0.6562, 0.5, 0.6562, 0.5078, 0.6562, 0.5078, 0.6562, 0.5, 0.625, 0.5625, 0.625, 0.5312, 0.625, 0.5312, 0.625, 0.5625, 0.625, 0.5156, 0.625, 0.5078, 0.625, 0.5078, 0.625, 0.5156, 0.6562, 0.6875, 0.6562, 0.7188, 0.6562, 0.7188, 0.6562, 0.6875, 0.6562, 0.625, 0.6562, 0.6875, 0.6562, 0.6875, 0.6562, 0.625, 0.625, 0.5, 0.625, 0.4688, 0.625, 0.4688, 0.625, 0.5, 0.6562, 0.5625, 0.6562, 0.625, 0.6562, 0.625, 0.6562, 0.5625, 0.625, 0.6875, 0.625, 0.625, 0.625, 0.625, 0.625, 0.6875, 0.625, 0.5312, 0.625, 0.5156, 0.625, 0.5156, 0.625, 0.5312, 0.6562, 0.7422, 0.6562, 0.75, 0.6562, 0.75, 0.6562, 0.7422, 0.625, 0.7188, 0.625, 0.6875, 0.625, 0.6875, 0.625, 0.7188])
me_cube_002.materials.append(mat_material_003)
me_cube_002.update()
me_cube_003 = bpy.data.meshes.new('Cube.003')
me_cube_003.from_pydata([(-1.0, -1.0, -1.0), (-1.0, -1.0, 1.0), (-1.0, 1.0, -1.0), (-1.0, 1.0, 1.0), (1.0, -1.0, -1.0), (1.0, -1.0, 1.0), (1.0, 1.0, -1.0), (1.0, 1.0, 1.0), (-1.0, 0.0, -1.0), (-1.0, 0.0, 1.0), (1.0, 0.0, -1.0), (1.0, 0.0, 1.0), (-1.0, -0.5, -1.0), (1.0, -0.5, 1.0), (-1.0, -0.5, 1.0), (1.0, -0.5, -1.0), (-1.0, -0.75, -1.0), (1.0, -0.75, 1.0), (-1.0, -0.75, 1.0), (1.0, -0.75, -1.0), (-1.0, -0.875, -1.0), (1.0, -0.875, 1.0), (-1.0, -0.875, 1.0), (1.0, -0.875, -1.0), (-1.0, -0.9375, -1.0), (1.0, -0.9375, 1.0), (-1.0, -0.9375, 1.0), (1.0, -0.9375, -1.0), (-1.0, 0.5, 1.0), (1.0, 0.5, -1.0), (-1.0, 0.5, -1.0), (1.0, 0.5, 1.0), (0.0, 1.0, -1.0), (0.0, 1.0, 1.0), (0.0, -1.0, -1.0), (0.0, -1.0, 1.0), (0.0, 0.0, 1.0), (0.0, 0.0, -1.0), (0.0, -0.5, 1.0), (0.0, -0.5, -1.0), (0.0, -0.75, 1.0), (0.0, -0.75, -1.0), (0.0, -0.875, 1.0), (0.0, -0.875, -1.0), (0.0, -0.9375, 1.0), (0.0, -0.9375, -1.0), (0.0, 0.5, -1.0), (0.0, 0.5, 1.0), (-1.0, 0.75, 1.0), (1.0, 0.75, -1.0), (-1.0, 0.75, -1.0), (1.0, 0.75, 1.0), (0.0, 0.75, 1.0), (0.0, 0.75, -1.0), (-1.0, 0.875, 1.0), (1.0, 0.875, -1.0), (-1.0, 0.875, -1.0), (1.0, 0.875, 1.0), (0.0, 0.875, 1.0), (0.0, 0.875, -1.0), (-1.0, 0.9375, 1.0), (1.0, 0.9375, -1.0), (-1.0, 0.9375, -1.0), (1.0, 0.9375, 1.0), (0.0, 0.9375, 1.0), (0.0, 0.9375, -1.0), (-1.0, -0.9375, -6.223), (-1.0, -1.0, -6.223), (0.0, 1.0, -6.223), (-1.0, 1.0, -6.223), (1.0, 0.9375, -6.223), (1.0, 1.0, -6.223), (0.0, -1.0, -6.223), (1.0, -1.0, -6.223), (1.0, -0.9375, -6.223), (0.0, -0.9375, -6.223), (-1.0, 0.9375, -6.223), (0.0, 0.9375, -6.223), (0.5, 1.0, 1.0), (0.5, -1.0, -1.0), (0.5, 0.0, 1.0), (0.5, -0.5, 1.0), (0.5, -0.75, 1.0), (0.5, -0.875, 1.0), (0.5, -0.9375, 1.0), (0.5, 0.5, 1.0), (0.5, 1.0, -1.0), (0.5, -1.0, 1.0), (0.5, 0.0, -1.0), (0.5, -0.5, -1.0), (0.5, -0.75, -1.0), (0.5, -0.875, -1.0), (0.5, -0.9375, -1.0), (0.5, 0.5, -1.0), (0.5, 0.75, 1.0), (0.5, 0.75, -1.0), (0.5, 0.875, -1.0), (0.5, 0.875, 1.0), (0.5, 0.9375, 1.0), (0.5, 0.9375, -1.0), (0.5, -1.0, -6.223), (0.5, 1.0, -6.223), (0.5, -0.9375, -6.223), (0.5, 0.9375, -6.223), (0.75, 1.0, 1.0), (0.75, -1.0, -1.0), (0.75, 0.0, 1.0), (0.75, -0.5, 1.0), (0.75, -0.75, 1.0), (0.75, -0.875, 1.0), (0.75, -0.9375, 1.0), (0.75, 0.5, 1.0), (0.75, 0.75, 1.0), (0.75, 0.875, 1.0), (0.75, 0.9375, 1.0), (0.75, -1.0, -6.223), (0.75, 1.0, -1.0), (0.75, -1.0, 1.0), (0.75, 0.0, -1.0), (0.75, -0.5, -1.0), (0.75, -0.75, -1.0), (0.75, -0.875, -1.0), (0.75, -0.9375, -1.0), (0.75, 0.5, -1.0), (0.75, 0.75, -1.0), (0.75, 0.875, -1.0), (0.75, 0.9375, -1.0), (0.75, 1.0, -6.223), (0.75, -0.9375, -6.223), (0.75, 0.9375, -6.223), (0.75, 1.0, 6.889), (1.0, 1.0, 6.889), (1.0, -0.9375, 6.889), (1.0, -1.0, 6.889), (1.0, 0.5, 6.889), (1.0, 0.0, 6.889), (0.75, 0.0, 6.889), (1.0, -0.5, 6.889), (0.75, -0.5, 6.889), (1.0, -0.75, 6.889), (0.75, -0.75, 6.889), (1.0, -0.875, 6.889), (0.75, -0.875, 6.889), (0.75, -0.9375, 6.889), (1.0, 0.75, 6.889), (0.75, 0.5, 6.889), (1.0, 0.875, 6.889), (0.75, 0.75, 6.889), (1.0, 0.9375, 6.889), (0.75, 0.875, 6.889), (0.75, 0.9375, 6.889), (0.75, -1.0, 6.889)], [], [(62, 60, 3, 2), (116, 104, 7, 6), (27, 25, 5, 4), (34, 35, 1, 0), (24, 45, 75, 66), (44, 26, 1, 35), (47, 28, 9, 36), (123, 29, 10, 118), (29, 31, 11, 10), (12, 14, 9, 8), (16, 18, 14, 12), (36, 9, 14, 38), (118, 10, 15, 119), (10, 11, 13, 15), (20, 22, 18, 16), (38, 14, 18, 40), (119, 15, 19, 120), (15, 13, 17, 19), (24, 26, 22, 20), (40, 18, 22, 42), (120, 19, 23, 121), (19, 17, 21, 23), (0, 1, 26, 24), (42, 22, 26, 44), (121, 23, 27, 122), (23, 21, 25, 27), (49, 51, 31, 29), (124, 49, 29, 123), (52, 48, 28, 47), (8, 9, 28, 30), (94, 52, 47, 85), (50, 53, 46, 30), (20, 43, 45, 24), (83, 42, 44, 84), (16, 41, 43, 20), (82, 40, 42, 83), (12, 39, 41, 16), (81, 38, 40, 82), (8, 37, 39, 12), (80, 36, 38, 81), (30, 46, 37, 8), (85, 47, 36, 80), (84, 44, 35, 87), (62, 2, 69, 76), (79, 87, 35, 34), (2, 3, 33, 32), (56, 59, 53, 50), (97, 58, 52, 94), (58, 54, 48, 52), (125, 55, 49, 124), (55, 57, 51, 49), (30, 28, 48, 50), (61, 63, 57, 55), (126, 61, 55, 125), (64, 60, 54, 58), (98, 64, 58, 97), (62, 65, 59, 56), (50, 48, 54, 56), (116, 6, 71, 127), (78, 33, 64, 98), (33, 3, 60, 64), (122, 27, 74, 128), (6, 7, 63, 61), (56, 54, 60, 62), (128, 74, 73, 115), (66, 75, 72, 67), (69, 68, 77, 76), (127, 71, 70, 129), (99, 65, 77, 103), (27, 4, 73, 74), (65, 62, 76, 77), (79, 34, 72, 100), (0, 24, 66, 67), (6, 61, 70, 71), (2, 32, 68, 69), (34, 0, 67, 72), (105, 79, 100, 115), (126, 99, 103, 129), (68, 101, 103, 77), (75, 102, 100, 72), (45, 92, 102, 75), (104, 78, 98, 114), (32, 86, 101, 68), (114, 98, 97, 113), (65, 99, 96, 59), (59, 96, 95, 53), (113, 97, 94, 112), (105, 117, 87, 79), (110, 84, 87, 117), (111, 85, 80, 106), (106, 80, 81, 107), (107, 81, 82, 108), (108, 82, 83, 109), (109, 83, 84, 110), (112, 94, 85, 111), (53, 95, 93, 46), (43, 91, 92, 45), (41, 90, 91, 43), (39, 89, 90, 41), (37, 88, 89, 39), (46, 93, 88, 37), (32, 33, 78, 86), (117, 5, 133, 151), (114, 113, 149, 150), (109, 110, 143, 142), (113, 112, 147, 149), (112, 111, 145, 147), (63, 7, 131, 148), (25, 21, 141, 132), (4, 5, 117, 105), (5, 25, 132, 133), (11, 31, 134, 135), (21, 17, 139, 141), (61, 126, 129, 70), (4, 105, 115, 73), (101, 127, 129, 103), (102, 128, 115, 100), (92, 122, 128, 102), (86, 116, 127, 101), (99, 126, 125, 96), (96, 125, 124, 95), (95, 124, 123, 93), (91, 121, 122, 92), (90, 120, 121, 91), (89, 119, 120, 90), (88, 118, 119, 89), (93, 123, 118, 88), (86, 78, 104, 116), (144, 147, 145, 134), (141, 142, 143, 132), (139, 140, 142, 141), (137, 138, 140, 139), (135, 136, 138, 137), (134, 145, 136, 135), (132, 143, 151, 133), (146, 149, 147, 144), (148, 150, 149, 146), (131, 130, 150, 148), (108, 109, 142, 140), (104, 114, 150, 130), (31, 51, 144, 134), (57, 63, 148, 146), (107, 108, 140, 138), (106, 107, 138, 136), (7, 104, 130, 131), (111, 106, 136, 145), (13, 11, 135, 137), (51, 57, 146, 144), (110, 117, 151, 143), (17, 13, 137, 139)])
_uv = me_cube_003.uv_layers.new(name='UVMap')
_uv.uv.foreach_set('vector', [0.375, 0.2422, 0.625, 0.2422, 0.625, 0.25, 0.375, 0.25, 0.375, 0.4688, 0.625, 0.4688, 0.625, 0.5, 0.375, 0.5, 0.375, 0.7422, 0.625, 0.7422, 0.625, 0.75, 0.375, 0.75, 0.375, 0.875, 0.625, 0.875, 0.625, 1.0, 0.375, 1.0, 0.125, 0.7422, 0.25, 0.7422, 0.25, 0.7422, 0.125, 0.7422, 0.75, 0.7422, 0.875, 0.7422, 0.875, 0.75, 0.75, 0.75, 0.75, 0.5625, 0.875, 0.5625, 0.875, 0.625, 0.75, 0.625, 0.3438, 0.5625, 0.375, 0.5625, 0.375, 0.625, 0.3438, 0.625, 0.375, 0.5625, 0.625, 0.5625, 0.625, 0.625, 0.375, 0.625, 0.375, 0.0625, 0.625, 0.0625, 0.625, 0.125, 0.375, 0.125, 0.375, 0.03125, 0.625, 0.03125, 0.625, 0.0625, 0.375, 0.0625, 0.75, 0.625, 0.875, 0.625, 0.875, 0.6875, 0.75, 0.6875, 0.3438, 0.625, 0.375, 0.625, 0.375, 0.6875, 0.3438, 0.6875, 0.375, 0.625, 0.625, 0.625, 0.625, 0.6875, 0.375, 0.6875, 0.375, 0.01562, 0.625, 0.01562, 0.625, 0.03125, 0.375, 0.03125, 0.75, 0.6875, 0.875, 0.6875, 0.875, 0.7188, 0.75, 0.7188, 0.3438, 0.6875, 0.375, 0.6875, 0.375, 0.7188, 0.3438, 0.7188, 0.375, 0.6875, 0.625, 0.6875, 0.625, 0.7188, 0.375, 0.7188, 0.375, 0.007812, 0.625, 0.007812, 0.625, 0.01562, 0.375, 0.01562, 0.75, 0.7188, 0.875, 0.7188, 0.875, 0.7344, 0.75, 0.7344, 0.3438, 0.7188, 0.375, 0.7188, 0.375, 0.7344, 0.3438, 0.7344, 0.375, 0.7188, 0.625, 0.7188, 0.625, 0.7344, 0.375, 0.7344, 0.375, 0.0, 0.625, 0.0, 0.625, 0.007812, 0.375, 0.007812, 0.75, 0.7344, 0.875, 0.7344, 0.875, 0.7422, 0.75, 0.7422, 0.3438, 0.7344, 0.375, 0.7344, 0.375, 0.7422, 0.3438, 0.7422, 0.375, 0.7344, 0.625, 0.7344, 0.625, 0.7422, 0.375, 0.7422, 0.375, 0.5312, 0.625, 0.5312, 0.625, 0.5625, 0.375, 0.5625, 0.3438, 0.5312, 0.375, 0.5312, 0.375, 0.5625, 0.3438, 0.5625, 0.75, 0.5312, 0.875, 0.5312, 0.875, 0.5625, 0.75, 0.5625, 0.375, 0.125, 0.625, 0.125, 0.625, 0.1875, 0.375, 0.1875, 0.6875, 0.5312, 0.75, 0.5312, 0.75, 0.5625, 0.6875, 0.5625, 0.125, 0.5312, 0.25, 0.5312, 0.25, 0.5625, 0.125, 0.5625, 0.125, 0.7344, 0.25, 0.7344, 0.25, 0.7422, 0.125, 0.7422, 0.6875, 0.7344, 0.75, 0.7344, 0.75, 0.7422, 0.6875, 0.7422, 0.125, 0.7188, 0.25, 0.7188, 0.25, 0.7344, 0.125, 0.7344, 0.6875, 0.7188, 0.75, 0.7188, 0.75, 0.7344, 0.6875, 0.7344, 0.125, 0.6875, 0.25, 0.6875, 0.25, 0.7188, 0.125, 0.7188, 0.6875, 0.6875, 0.75, 0.6875, 0.75, 0.7188, 0.6875, 0.7188, 0.125, 0.625, 0.25, 0.625, 0.25, 0.6875, 0.125, 0.6875, 0.6875, 0.625, 0.75, 0.625, 0.75, 0.6875, 0.6875, 0.6875, 0.125, 0.5625, 0.25, 0.5625, 0.25, 0.625, 0.125, 0.625, 0.6875, 0.5625, 0.75, 0.5625, 0.75, 0.625, 0.6875, 0.625, 0.6875, 0.7422, 0.75, 0.7422, 0.75, 0.75, 0.6875, 0.75, 0.375, 0.2422, 0.375, 0.25, 0.375, 0.25, 0.375, 0.2422, 0.375, 0.8125, 0.625, 0.8125, 0.625, 0.875, 0.375, 0.875, 0.375, 0.25, 0.625, 0.25, 0.625, 0.375, 0.375, 0.375, 0.125, 0.5156, 0.25, 0.5156, 0.25, 0.5312, 0.125, 0.5312, 0.6875, 0.5156, 0.75, 0.5156, 0.75, 0.5312, 0.6875, 0.5312, 0.75, 0.5156, 0.875, 0.5156, 0.875, 0.5312, 0.75, 0.5312, 0.3438, 0.5156, 0.375, 0.5156, 0.375, 0.5312, 0.3438, 0.5312, 0.375, 0.5156, 0.625, 0.5156, 0.625, 0.5312, 0.375, 0.5312, 0.375, 0.1875, 0.625, 0.1875, 0.625, 0.2188, 0.375, 0.2188, 0.375, 0.5078, 0.625, 0.5078, 0.625, 0.5156, 0.375, 0.5156, 0.3438, 0.5078, 0.375, 0.5078, 0.375, 0.5156, 0.3438, 0.5156, 0.75, 0.5078, 0.875, 0.5078, 0.875, 0.5156, 0.75, 0.5156, 0.6875, 0.5078, 0.75, 0.5078, 0.75, 0.5156, 0.6875, 0.5156, 0.125, 0.5078, 0.25, 0.5078, 0.25, 0.5156, 0.125, 0.5156, 0.375, 0.2188, 0.625, 0.2188, 0.625, 0.2344, 0.375, 0.2344, 0.375, 0.4688, 0.375, 0.5, 0.375, 0.5, 0.375, 0.4688, 0.6875, 0.5, 0.75, 0.5, 0.75, 0.5078, 0.6875, 0.5078, 0.75, 0.5, 0.875, 0.5, 0.875, 0.5078, 0.75, 0.5078, 0.3438, 0.7422, 0.375, 0.7422, 0.375, 0.7422, 0.3438, 0.7422, 0.375, 0.5, 0.625, 0.5, 0.625, 0.5078, 0.375, 0.5078, 0.375, 0.2344, 0.625, 0.2344, 0.625, 0.2422, 0.375, 0.2422, 0.3438, 0.7422, 0.375, 0.7422, 0.375, 0.75, 0.3438, 0.75, 0.125, 0.7422, 0.25, 0.7422, 0.25, 0.75, 0.125, 0.75, 0.125, 0.5, 0.25, 0.5, 0.25, 0.5078, 0.125, 0.5078, 0.3438, 0.5, 0.375, 0.5, 0.375, 0.5078, 0.3438, 0.5078, 0.3125, 0.5078, 0.25, 0.5078, 0.25, 0.5078, 0.3125, 0.5078, 0.375, 0.7422, 0.375, 0.75, 0.375, 0.75, 0.375, 0.7422, 0.25, 0.5078, 0.125, 0.5078, 0.125, 0.5078, 0.25, 0.5078, 0.375, 0.8125, 0.375, 0.875, 0.375, 0.875, 0.375, 0.8125, 0.375, 0.0, 0.375, 0.007812, 0.375, 0.007812, 0.375, 0.0, 0.375, 0.5, 0.375, 0.5078, 0.375, 0.5078, 0.375, 0.5, 0.375, 0.25, 0.375, 0.375, 0.375, 0.375, 0.375, 0.25, 0.375, 0.875, 0.375, 1.0, 0.375, 1.0, 0.375, 0.875, 0.375, 0.7812, 0.375, 0.8125, 0.375, 0.8125, 0.375, 0.7812, 0.3438, 0.5078, 0.3125, 0.5078, 0.3125, 0.5078, 0.3438, 0.5078, 0.25, 0.5, 0.3125, 0.5, 0.3125, 0.5078, 0.25, 0.5078, 0.25, 0.7422, 0.3125, 0.7422, 0.3125, 0.75, 0.25, 0.75, 0.25, 0.7422, 0.3125, 0.7422, 0.3125, 0.7422, 0.25, 0.7422, 0.6562, 0.5, 0.6875, 0.5, 0.6875, 0.5078, 0.6562, 0.5078, 0.375, 0.375, 0.375, 0.4375, 0.375, 0.4375, 0.375, 0.375, 0.6562, 0.5078, 0.6875, 0.5078, 0.6875, 0.5156, 0.6562, 0.5156, 0.25, 0.5078, 0.3125, 0.5078, 0.3125, 0.5156, 0.25, 0.5156, 0.25, 0.5156, 0.3125, 0.5156, 0.3125, 0.5312, 0.25, 0.5312, 0.6562, 0.5156, 0.6875, 0.5156, 0.6875, 0.5312, 0.6562, 0.5312, 0.375, 0.7812, 0.625, 0.7812, 0.625, 0.8125, 0.375, 0.8125, 0.6562, 0.7422, 0.6875, 0.7422, 0.6875, 0.75, 0.6562, 0.75, 0.6562, 0.5625, 0.6875, 0.5625, 0.6875, 0.625, 0.6562, 0.625, 0.6562, 0.625, 0.6875, 0.625, 0.6875, 0.6875, 0.6562, 0.6875, 0.6562, 0.6875, 0.6875, 0.6875, 0.6875, 0.7188, 0.6562, 0.7188, 0.6562, 0.7188, 0.6875, 0.7188, 0.6875, 0.7344, 0.6562, 0.7344, 0.6562, 0.7344, 0.6875, 0.7344, 0.6875, 0.7422, 0.6562, 0.7422, 0.6562, 0.5312, 0.6875, 0.5312, 0.6875, 0.5625, 0.6562, 0.5625, 0.25, 0.5312, 0.3125, 0.5312, 0.3125, 0.5625, 0.25, 0.5625, 0.25, 0.7344, 0.3125, 0.7344, 0.3125, 0.7422, 0.25, 0.7422, 0.25, 0.7188, 0.3125, 0.7188, 0.3125, 0.7344, 0.25, 0.7344, 0.25, 0.6875, 0.3125, 0.6875, 0.3125, 0.7188, 0.25, 0.7188, 0.25, 0.625, 0.3125, 0.625, 0.3125, 0.6875, 0.25, 0.6875, 0.25, 0.5625, 0.3125, 0.5625, 0.3125, 0.625, 0.25, 0.625, 0.375, 0.375, 0.625, 0.375, 0.625, 0.4375, 0.375, 0.4375, 0.625, 0.7812, 0.625, 0.75, 0.625, 0.75, 0.625, 0.7812, 0.6562, 0.5078, 0.6562, 0.5156, 0.6562, 0.5156, 0.6562, 0.5078, 0.6562, 0.7344, 0.6562, 0.7422, 0.6562, 0.7422, 0.6562, 0.7344, 0.6562, 0.5156, 0.6562, 0.5312, 0.6562, 0.5312, 0.6562, 0.5156, 0.6562, 0.5312, 0.6562, 0.5625, 0.6562, 0.5625, 0.6562, 0.5312, 0.625, 0.5078, 0.625, 0.5, 0.625, 0.5, 0.625, 0.5078, 0.625, 0.7422, 0.625, 0.7344, 0.625, 0.7344, 0.625, 0.7422, 0.375, 0.75, 0.625, 0.75, 0.625, 0.7812, 0.375, 0.7812, 0.625, 0.75, 0.625, 0.7422, 0.625, 0.7422, 0.625, 0.75, 0.625, 0.625, 0.625, 0.5625, 0.625, 0.5625, 0.625, 0.625, 0.625, 0.7344, 0.625, 0.7188, 0.625, 0.7188, 0.625, 0.7344, 0.375, 0.5078, 0.3438, 0.5078, 0.3438, 0.5078, 0.375, 0.5078, 0.375, 0.75, 0.375, 0.7812, 0.375, 0.7812, 0.375, 0.75, 0.3125, 0.5, 0.3438, 0.5, 0.3438, 0.5078, 0.3125, 0.5078, 0.3125, 0.7422, 0.3438, 0.7422, 0.3438, 0.75, 0.3125, 0.75, 0.3125, 0.7422, 0.3438, 0.7422, 0.3438, 0.7422, 0.3125, 0.7422, 0.375, 0.4375, 0.375, 0.4688, 0.375, 0.4688, 0.375, 0.4375, 0.3125, 0.5078, 0.3438, 0.5078, 0.3438, 0.5156, 0.3125, 0.5156, 0.3125, 0.5156, 0.3438, 0.5156, 0.3438, 0.5312, 0.3125, 0.5312, 0.3125, 0.5312, 0.3438, 0.5312, 0.3438, 0.5625, 0.3125, 0.5625, 0.3125, 0.7344, 0.3438, 0.7344, 0.3438, 0.7422, 0.3125, 0.7422, 0.3125, 0.7188, 0.3438, 0.7188, 0.3438, 0.7344, 0.3125, 0.7344, 0.3125, 0.6875, 0.3438, 0.6875, 0.3438, 0.7188, 0.3125, 0.7188, 0.3125, 0.625, 0.3438, 0.625, 0.3438, 0.6875, 0.3125, 0.6875, 0.3125, 0.5625, 0.3438, 0.5625, 0.3438, 0.625, 0.3125, 0.625, 0.375, 0.4375, 0.625, 0.4375, 0.625, 0.4688, 0.375, 0.4688, 0.625, 0.5312, 0.6562, 0.5312, 0.6562, 0.5625, 0.625, 0.5625, 0.625, 0.7344, 0.6562, 0.7344, 0.6562, 0.7422, 0.625, 0.7422, 0.625, 0.7188, 0.6562, 0.7188, 0.6562, 0.7344, 0.625, 0.7344, 0.625, 0.6875, 0.6562, 0.6875, 0.6562, 0.7188, 0.625, 0.7188, 0.625, 0.625, 0.6562, 0.625, 0.6562, 0.6875, 0.625, 0.6875, 0.625, 0.5625, 0.6562, 0.5625, 0.6562, 0.625, 0.625, 0.625, 0.625, 0.7422, 0.6562, 0.7422, 0.6562, 0.75, 0.625, 0.75, 0.625, 0.5156, 0.6562, 0.5156, 0.6562, 0.5312, 0.625, 0.5312, 0.625, 0.5078, 0.6562, 0.5078, 0.6562, 0.5156, 0.625, 0.5156, 0.625, 0.5, 0.6562, 0.5, 0.6562, 0.5078, 0.625, 0.5078, 0.6562, 0.7188, 0.6562, 0.7344, 0.6562, 0.7344, 0.6562, 0.7188, 0.6562, 0.5, 0.6562, 0.5078, 0.6562, 0.5078, 0.6562, 0.5, 0.625, 0.5625, 0.625, 0.5312, 0.625, 0.5312, 0.625, 0.5625, 0.625, 0.5156, 0.625, 0.5078, 0.625, 0.5078, 0.625, 0.5156, 0.6562, 0.6875, 0.6562, 0.7188, 0.6562, 0.7188, 0.6562, 0.6875, 0.6562, 0.625, 0.6562, 0.6875, 0.6562, 0.6875, 0.6562, 0.625, 0.625, 0.5, 0.625, 0.4688, 0.625, 0.4688, 0.625, 0.5, 0.6562, 0.5625, 0.6562, 0.625, 0.6562, 0.625, 0.6562, 0.5625, 0.625, 0.6875, 0.625, 0.625, 0.625, 0.625, 0.625, 0.6875, 0.625, 0.5312, 0.625, 0.5156, 0.625, 0.5156, 0.625, 0.5312, 0.6562, 0.7422, 0.6562, 0.75, 0.6562, 0.75, 0.6562, 0.7422, 0.625, 0.7188, 0.625, 0.6875, 0.625, 0.6875, 0.625, 0.7188])
me_cube_003.materials.append(mat_material_003)
me_cube_003.update()
me_cube_004 = bpy.data.meshes.new('Cube.004')
me_cube_004.from_pydata([(-1.0, -1.0, -1.0), (-1.0, -1.0, 1.0), (-1.0, 1.0, -1.0), (-1.0, 1.0, 1.0), (1.0, -1.0, -1.0), (1.0, -1.0, 1.0), (1.0, 1.0, -1.0), (1.0, 1.0, 1.0), (-1.0, -1.0, 0.0), (-1.0, 1.0, 0.0), (1.0, 1.0, 0.0), (1.0, -1.0, 0.0), (-1.0, 1.0, -0.5), (1.0, 1.0, -0.5), (1.0, -1.0, -0.5), (-1.0, -1.0, -0.5), (-1.0, -1.0, -0.25), (-1.0, 1.0, -0.25), (1.0, 1.0, -0.25), (1.0, -1.0, -0.25), (-1.0, 1.0, -0.375), (1.0, 1.0, -0.375), (1.0, -1.0, -0.375), (-1.0, -1.0, -0.375), (-1.0, -1.0, -0.125), (-1.0, 1.0, -0.125), (1.0, 1.0, -0.125), (1.0, -1.0, -0.125), (-1.0, 0.0, -1.0), (-1.0, 0.0, 1.0), (1.0, 0.0, -1.0), (1.0, 0.0, 1.0), (1.0, 0.0, 0.0), (-1.0, 0.0, 0.0), (-1.0, 0.0, -0.5), (1.0, 0.0, -0.5), (-1.0, 0.0, -0.25), (1.0, 0.0, -0.25), (1.0, 0.0, -0.375), (-1.0, 0.0, -0.375), (-1.0, 0.0, -0.125), (1.0, 0.0, -0.125), (-1.0, 0.5, 1.0), (1.0, 0.5, -1.0), (-1.0, 0.5, 0.0), (-1.0, 0.5, -0.5), (-1.0, 0.5, -0.25), (-1.0, 0.5, -0.375), (-1.0, 0.5, -0.125), (-1.0, 0.5, -1.0), (1.0, 0.5, 1.0), (1.0, 0.5, 0.0), (1.0, 0.5, -0.5), (1.0, 0.5, -0.25), (1.0, 0.5, -0.375), (1.0, 0.5, -0.125), (-1.0, 0.25, -1.0), (1.0, 0.25, 1.0), (1.0, 0.25, 0.0), (1.0, 0.25, -0.5), (1.0, 0.25, -0.25), (1.0, 0.25, -0.375), (1.0, 0.25, -0.125), (-1.0, 0.25, 1.0), (1.0, 0.25, -1.0), (-1.0, 0.25, 0.0), (-1.0, 0.25, -0.5), (-1.0, 0.25, -0.25), (-1.0, 0.25, -0.375), (-1.0, 0.25, -0.125), (-1.0, 0.75, 1.0), (1.0, 0.75, -1.0), (-1.0, 0.75, 0.0), (-1.0, 0.75, -0.5), (-1.0, 0.75, -0.25), (-1.0, 0.75, -0.375), (-1.0, 0.75, -0.125), (-1.0, 0.75, -1.0), (1.0, 0.75, 1.0), (1.0, 0.75, 0.0), (1.0, 0.75, -0.5), (1.0, 0.75, -0.25), (1.0, 0.75, -0.375), (1.0, 0.75, -0.125), (1.055, 0.269, -0.03372), (1.055, 0.0569, -0.03372), (1.055, 0.269, -0.2458), (1.055, 0.0569, -0.2458), (1.055, 0.269, -0.3518), (1.055, 0.0569, -0.3518), (1.055, 0.269, -0.1398), (1.055, 0.0569, -0.1398), (1.055, 0.6931, -0.03372), (1.055, 0.481, -0.03372), (1.055, 0.6931, -0.2458), (1.055, 0.481, -0.2458), (1.055, 0.6931, -0.3518), (1.055, 0.481, -0.3518), (1.055, 0.6931, -0.1398), (1.055, 0.481, -0.1398), (1.055, 0.481, -0.4579), (1.055, 0.269, -0.4579), (1.055, 0.269, -0.03372), (1.055, 0.0569, -0.03372), (1.055, 0.269, -0.2458), (1.055, 0.0569, -0.2458), (1.055, 0.269, -0.3518), (1.055, 0.0569, -0.3518), (1.055, 0.269, -0.1398), (1.055, 0.0569, -0.1398), (1.055, 0.6931, -0.03372), (1.055, 0.481, -0.03372), (1.055, 0.6931, -0.2458), (1.055, 0.481, -0.2458), (1.055, 0.6931, -0.3518), (1.055, 0.481, -0.3518), (1.055, 0.6931, -0.1398), (1.055, 0.481, -0.1398), (1.055, 0.481, -0.4579), (1.055, 0.269, -0.4579), (0.9976, 0.269, -0.03372), (0.9976, 0.0569, -0.03372), (0.9976, 0.269, -0.2458), (0.9976, 0.0569, -0.2458), (0.9976, 0.269, -0.3518), (0.9976, 0.0569, -0.3518), (0.9976, 0.269, -0.1398), (0.9976, 0.0569, -0.1398), (0.9976, 0.6931, -0.03372), (0.9976, 0.481, -0.03372), (0.9976, 0.6931, -0.2458), (0.9976, 0.481, -0.2458), (0.9976, 0.6931, -0.3518), (0.9976, 0.481, -0.3518), (0.9976, 0.6931, -0.1398), (0.9976, 0.481, -0.1398), (0.9976, 0.481, -0.4579), (0.9976, 0.269, -0.4579), (2.943, -0.8755, -0.7955), (2.943, -0.8755, 0.7955), (2.943, -0.3602, -0.7955), (2.943, -0.3602, 0.7955), (1.458, -0.8755, -0.7955), (1.458, -0.8755, 0.7955), (1.458, -0.3602, -0.7955), (1.458, -0.3602, 0.7955), (2.943, -0.8755, 0.0), (2.943, -0.3602, 0.0), (1.458, -0.3602, 0.0), (1.458, -0.8755, 0.0), (2.943, -0.8755, 0.3977), (2.943, -0.3602, 0.3977), (1.458, -0.3602, 0.3977), (1.458, -0.8755, 0.3977), (2.943, -0.3602, -0.3977), (1.458, -0.3602, -0.3977), (1.458, -0.8755, -0.3977), (2.943, -0.8755, -0.3977), (0.9051, -0.3602, -0.3977), (0.9051, -0.3602, -0.7955), (0.9051, -0.8755, -0.7955), (0.9051, -0.3602, 0.7955), (0.9051, -0.8755, 0.7955), (0.9051, -0.8755, -0.3977), (0.9051, -0.3602, 0.3977), (0.9051, -0.8755, 0.3977)], [], [(72, 70, 3, 9), (9, 3, 7, 10), (32, 31, 5, 11), (11, 5, 1, 8), (28, 30, 4, 0), (31, 29, 1, 5), (27, 11, 8, 24), (41, 32, 11, 27), (25, 9, 10, 26), (76, 72, 9, 25), (77, 73, 12, 2), (2, 12, 13, 6), (30, 35, 14, 4), (4, 14, 15, 0), (75, 74, 17, 20), (20, 17, 18, 21), (38, 37, 19, 22), (22, 19, 16, 23), (14, 22, 23, 15), (35, 38, 22, 14), (12, 20, 21, 13), (73, 75, 20, 12), (74, 76, 25, 17), (17, 25, 26, 18), (37, 41, 27, 19), (19, 27, 24, 16), (60, 62, 41, 37), (16, 24, 40, 36), (15, 23, 39, 34), (59, 61, 38, 35), (60, 53, 95, 86), (23, 16, 36, 39), (64, 59, 35, 30), (0, 15, 34, 28), (24, 8, 33, 40), (51, 55, 99, 93), (57, 63, 29, 31), (56, 64, 30, 28), (58, 57, 31, 32), (8, 1, 29, 33), (79, 78, 50, 51), (77, 71, 43, 49), (78, 70, 42, 50), (61, 59, 101, 88), (71, 80, 52, 43), (79, 51, 93, 92), (80, 82, 54, 52), (81, 83, 55, 53), (67, 69, 48, 46), (66, 68, 47, 45), (68, 67, 46, 47), (56, 66, 45, 49), (69, 65, 44, 48), (65, 63, 42, 44), (33, 29, 63, 65), (40, 33, 65, 69), (28, 34, 66, 56), (39, 36, 67, 68), (34, 39, 68, 66), (36, 40, 69, 67), (51, 50, 57, 58), (49, 43, 64, 56), (50, 42, 63, 57), (55, 51, 58, 62), (43, 52, 59, 64), (54, 53, 60, 61), (59, 52, 100, 101), (61, 60, 86, 88), (18, 26, 83, 81), (13, 21, 82, 80), (21, 18, 81, 82), (6, 13, 80, 71), (26, 10, 79, 83), (7, 3, 70, 78), (2, 6, 71, 77), (10, 7, 78, 79), (46, 48, 76, 74), (45, 47, 75, 73), (47, 46, 74, 75), (49, 45, 73, 77), (48, 44, 72, 76), (44, 42, 70, 72), (96, 94, 112, 114), (94, 95, 113, 112), (101, 100, 118, 119), (90, 86, 104, 108), (92, 93, 111, 110), (95, 99, 117, 113), (32, 41, 91, 85), (62, 60, 86, 90), (60, 37, 87, 86), (54, 61, 88, 97), (81, 53, 95, 94), (38, 61, 88, 89), (53, 54, 97, 95), (55, 62, 90, 99), (54, 82, 96, 97), (37, 38, 89, 87), (52, 54, 97, 100), (82, 81, 94, 96), (58, 32, 85, 84), (55, 83, 98, 99), (53, 55, 99, 95), (62, 58, 84, 90), (41, 62, 90, 91), (83, 79, 92, 98), (106, 119, 137, 124), (103, 109, 127, 121), (118, 115, 133, 136), (106, 104, 122, 124), (105, 107, 125, 123), (113, 115, 133, 131), (84, 85, 103, 102), (86, 95, 113, 104), (97, 96, 114, 115), (98, 92, 110, 116), (86, 87, 105, 104), (97, 88, 106, 115), (99, 98, 116, 117), (89, 88, 106, 107), (99, 90, 108, 117), (93, 99, 117, 111), (91, 90, 108, 109), (90, 84, 102, 108), (95, 97, 115, 113), (87, 89, 107, 105), (88, 86, 104, 106), (100, 97, 115, 118), (85, 91, 109, 103), (88, 101, 119, 106), (124, 122, 123, 125), (126, 120, 121, 127), (134, 128, 129, 135), (132, 130, 131, 133), (136, 133, 124, 137), (131, 135, 126, 122), (113, 117, 135, 131), (110, 111, 129, 128), (108, 104, 122, 126), (119, 118, 136, 137), (112, 113, 131, 130), (114, 112, 130, 132), (102, 103, 121, 120), (104, 113, 131, 122), (115, 114, 132, 133), (116, 110, 128, 134), (104, 105, 123, 122), (115, 106, 124, 133), (117, 116, 134, 135), (107, 106, 124, 125), (117, 108, 126, 135), (111, 117, 135, 129), (109, 108, 126, 127), (108, 102, 120, 126), (150, 139, 141, 151), (151, 141, 145, 152), (156, 142, 160, 163), (153, 143, 139, 150), (140, 144, 142, 138), (145, 141, 139, 143), (156, 149, 146, 157), (155, 148, 149, 156), (154, 147, 148, 155), (157, 146, 147, 154), (149, 153, 150, 146), (148, 152, 153, 149), (147, 151, 152, 148), (146, 150, 151, 147), (138, 157, 154, 140), (140, 154, 155, 144), (152, 145, 161, 164), (142, 156, 157, 138), (164, 161, 162, 165), (159, 158, 163, 160), (142, 144, 159, 160), (153, 152, 164, 165), (155, 156, 163, 158), (143, 153, 165, 162), (145, 143, 162, 161), (144, 155, 158, 159)])
_uv = me_cube_004.uv_layers.new(name='UVMap')
_uv.uv.foreach_set('vector', [0.5, 0.2188, 0.625, 0.2188, 0.625, 0.25, 0.5, 0.25, 0.5, 0.25, 0.625, 0.25, 0.625, 0.5, 0.5, 0.5, 0.5, 0.625, 0.625, 0.625, 0.625, 0.75, 0.5, 0.75, 0.5, 0.75, 0.625, 0.75, 0.625, 1.0, 0.5, 1.0, 0.125, 0.625, 0.375, 0.625, 0.375, 0.75, 0.125, 0.75, 0.625, 0.625, 0.875, 0.625, 0.875, 0.75, 0.625, 0.75, 0.4844, 0.75, 0.5, 0.75, 0.5, 1.0, 0.4844, 1.0, 0.4844, 0.625, 0.5, 0.625, 0.5, 0.75, 0.4844, 0.75, 0.4844, 0.25, 0.5, 0.25, 0.5, 0.5, 0.4844, 0.5, 0.4844, 0.2188, 0.5, 0.2188, 0.5, 0.25, 0.4844, 0.25, 0.375, 0.2188, 0.4375, 0.2188, 0.4375, 0.25, 0.375, 0.25, 0.375, 0.25, 0.4375, 0.25, 0.4375, 0.5, 0.375, 0.5, 0.375, 0.625, 0.4375, 0.625, 0.4375, 0.75, 0.375, 0.75, 0.375, 0.75, 0.4375, 0.75, 0.4375, 1.0, 0.375, 1.0, 0.4531, 0.2188, 0.4688, 0.2188, 0.4688, 0.25, 0.4531, 0.25, 0.4531, 0.25, 0.4688, 0.25, 0.4688, 0.5, 0.4531, 0.5, 0.4531, 0.625, 0.4688, 0.625, 0.4688, 0.75, 0.4531, 0.75, 0.4531, 0.75, 0.4688, 0.75, 0.4688, 1.0, 0.4531, 1.0, 0.4375, 0.75, 0.4531, 0.75, 0.4531, 1.0, 0.4375, 1.0, 0.4375, 0.625, 0.4531, 0.625, 0.4531, 0.75, 0.4375, 0.75, 0.4375, 0.25, 0.4531, 0.25, 0.4531, 0.5, 0.4375, 0.5, 0.4375, 0.2188, 0.4531, 0.2188, 0.4531, 0.25, 0.4375, 0.25, 0.4688, 0.2188, 0.4844, 0.2188, 0.4844, 0.25, 0.4688, 0.25, 0.4688, 0.25, 0.4844, 0.25, 0.4844, 0.5, 0.4688, 0.5, 0.4688, 0.625, 0.4844, 0.625, 0.4844, 0.75, 0.4688, 0.75, 0.4688, 0.75, 0.4844, 0.75, 0.4844, 1.0, 0.4688, 1.0, 0.4688, 0.5938, 0.4844, 0.5938, 0.4844, 0.625, 0.4688, 0.625, 0.4688, 0.0, 0.4844, 0.0, 0.4844, 0.125, 0.4688, 0.125, 0.4375, 0.0, 0.4531, 0.0, 0.4531, 0.125, 0.4375, 0.125, 0.4375, 0.5938, 0.4531, 0.5938, 0.4531, 0.625, 0.4375, 0.625, 0.4688, 0.5938, 0.4688, 0.5625, 0.4688, 0.5625, 0.4688, 0.5938, 0.4531, 0.0, 0.4688, 0.0, 0.4688, 0.125, 0.4531, 0.125, 0.375, 0.5938, 0.4375, 0.5938, 0.4375, 0.625, 0.375, 0.625, 0.375, 0.0, 0.4375, 0.0, 0.4375, 0.125, 0.375, 0.125, 0.4844, 0.0, 0.5, 0.0, 0.5, 0.125, 0.4844, 0.125, 0.5, 0.5625, 0.4844, 0.5625, 0.4844, 0.5625, 0.5, 0.5625, 0.625, 0.5938, 0.875, 0.5938, 0.875, 0.625, 0.625, 0.625, 0.125, 0.5938, 0.375, 0.5938, 0.375, 0.625, 0.125, 0.625, 0.5, 0.5938, 0.625, 0.5938, 0.625, 0.625, 0.5, 0.625, 0.5, 0.0, 0.625, 0.0, 0.625, 0.125, 0.5, 0.125, 0.5, 0.5312, 0.625, 0.5312, 0.625, 0.5625, 0.5, 0.5625, 0.125, 0.5312, 0.375, 0.5312, 0.375, 0.5625, 0.125, 0.5625, 0.625, 0.5312, 0.875, 0.5312, 0.875, 0.5625, 0.625, 0.5625, 0.4531, 0.5938, 0.4375, 0.5938, 0.4375, 0.5938, 0.4531, 0.5938, 0.375, 0.5312, 0.4375, 0.5312, 0.4375, 0.5625, 0.375, 0.5625, 0.5, 0.5312, 0.5, 0.5625, 0.5, 0.5625, 0.5, 0.5312, 0.4375, 0.5312, 0.4531, 0.5312, 0.4531, 0.5625, 0.4375, 0.5625, 0.4688, 0.5312, 0.4844, 0.5312, 0.4844, 0.5625, 0.4688, 0.5625, 0.4688, 0.1562, 0.4844, 0.1562, 0.4844, 0.1875, 0.4688, 0.1875, 0.4375, 0.1562, 0.4531, 0.1562, 0.4531, 0.1875, 0.4375, 0.1875, 0.4531, 0.1562, 0.4688, 0.1562, 0.4688, 0.1875, 0.4531, 0.1875, 0.375, 0.1562, 0.4375, 0.1562, 0.4375, 0.1875, 0.375, 0.1875, 0.4844, 0.1562, 0.5, 0.1562, 0.5, 0.1875, 0.4844, 0.1875, 0.5, 0.1562, 0.625, 0.1562, 0.625, 0.1875, 0.5, 0.1875, 0.5, 0.125, 0.625, 0.125, 0.625, 0.1562, 0.5, 0.1562, 0.4844, 0.125, 0.5, 0.125, 0.5, 0.1562, 0.4844, 0.1562, 0.375, 0.125, 0.4375, 0.125, 0.4375, 0.1562, 0.375, 0.1562, 0.4531, 0.125, 0.4688, 0.125, 0.4688, 0.1562, 0.4531, 0.1562, 0.4375, 0.125, 0.4531, 0.125, 0.4531, 0.1562, 0.4375, 0.1562, 0.4688, 0.125, 0.4844, 0.125, 0.4844, 0.1562, 0.4688, 0.1562, 0.5, 0.5625, 0.625, 0.5625, 0.625, 0.5938, 0.5, 0.5938, 0.125, 0.5625, 0.375, 0.5625, 0.375, 0.5938, 0.125, 0.5938, 0.625, 0.5625, 0.875, 0.5625, 0.875, 0.5938, 0.625, 0.5938, 0.4844, 0.5625, 0.5, 0.5625, 0.5, 0.5938, 0.4844, 0.5938, 0.375, 0.5625, 0.4375, 0.5625, 0.4375, 0.5938, 0.375, 0.5938, 0.4531, 0.5625, 0.4688, 0.5625, 0.4688, 0.5938, 0.4531, 0.5938, 0.4375, 0.5938, 0.4375, 0.5625, 0.4375, 0.5625, 0.4375, 0.5938, 0.4531, 0.5938, 0.4688, 0.5938, 0.4688, 0.5938, 0.4531, 0.5938, 0.4688, 0.5, 0.4844, 0.5, 0.4844, 0.5312, 0.4688, 0.5312, 0.4375, 0.5, 0.4531, 0.5, 0.4531, 0.5312, 0.4375, 0.5312, 0.4531, 0.5, 0.4688, 0.5, 0.4688, 0.5312, 0.4531, 0.5312, 0.375, 0.5, 0.4375, 0.5, 0.4375, 0.5312, 0.375, 0.5312, 0.4844, 0.5, 0.5, 0.5, 0.5, 0.5312, 0.4844, 0.5312, 0.625, 0.5, 0.875, 0.5, 0.875, 0.5312, 0.625, 0.5312, 0.125, 0.5, 0.375, 0.5, 0.375, 0.5312, 0.125, 0.5312, 0.5, 0.5, 0.625, 0.5, 0.625, 0.5312, 0.5, 0.5312, 0.4688, 0.1875, 0.4844, 0.1875, 0.4844, 0.2188, 0.4688, 0.2188, 0.4375, 0.1875, 0.4531, 0.1875, 0.4531, 0.2188, 0.4375, 0.2188, 0.4531, 0.1875, 0.4688, 0.1875, 0.4688, 0.2188, 0.4531, 0.2188, 0.375, 0.1875, 0.4375, 0.1875, 0.4375, 0.2188, 0.375, 0.2188, 0.4844, 0.1875, 0.5, 0.1875, 0.5, 0.2188, 0.4844, 0.2188, 0.5, 0.1875, 0.625, 0.1875, 0.625, 0.2188, 0.5, 0.2188, 0.4531, 0.5312, 0.4688, 0.5312, 0.4688, 0.5312, 0.4531, 0.5312, 0.4688, 0.5312, 0.4688, 0.5625, 0.4688, 0.5625, 0.4688, 0.5312, 0.4375, 0.5938, 0.4375, 0.5625, 0.4375, 0.5625, 0.4375, 0.5938, 0.4844, 0.5938, 0.4688, 0.5938, 0.4688, 0.5938, 0.4844, 0.5938, 0.5, 0.5312, 0.5, 0.5625, 0.5, 0.5625, 0.5, 0.5312, 0.4688, 0.5625, 0.4844, 0.5625, 0.4844, 0.5625, 0.4688, 0.5625, 0.5, 0.625, 0.4844, 0.625, 0.4844, 0.625, 0.5, 0.625, 0.4844, 0.5938, 0.4688, 0.5938, 0.4688, 0.5938, 0.4844, 0.5938, 0.4688, 0.5938, 0.4688, 0.625, 0.4688, 0.625, 0.4688, 0.5938, 0.4531, 0.5625, 0.4531, 0.5938, 0.4531, 0.5938, 0.4531, 0.5625, 0.4688, 0.5312, 0.4688, 0.5625, 0.4688, 0.5625, 0.4688, 0.5312, 0.4531, 0.625, 0.4531, 0.5938, 0.4531, 0.5938, 0.4531, 0.625, 0.4688, 0.5625, 0.4531, 0.5625, 0.4531, 0.5625, 0.4688, 0.5625, 0.4844, 0.5625, 0.4844, 0.5938, 0.4844, 0.5938, 0.4844, 0.5625, 0.4531, 0.5625, 0.4531, 0.5312, 0.4531, 0.5312, 0.4531, 0.5625, 0.4688, 0.625, 0.4531, 0.625, 0.4531, 0.625, 0.4688, 0.625, 0.4375, 0.5625, 0.4531, 0.5625, 0.4531, 0.5625, 0.4375, 0.5625, 0.4531, 0.5312, 0.4688, 0.5312, 0.4688, 0.5312, 0.4531, 0.5312, 0.5, 0.5938, 0.5, 0.625, 0.5, 0.625, 0.5, 0.5938, 0.4844, 0.5625, 0.4844, 0.5312, 0.4844, 0.5312, 0.4844, 0.5625, 0.4688, 0.5625, 0.4844, 0.5625, 0.4844, 0.5625, 0.4688, 0.5625, 0.4844, 0.5938, 0.5, 0.5938, 0.5, 0.5938, 0.4844, 0.5938, 0.4844, 0.625, 0.4844, 0.5938, 0.4844, 0.5938, 0.4844, 0.625, 0.4844, 0.5312, 0.5, 0.5312, 0.5, 0.5312, 0.4844, 0.5312, 0.4531, 0.5938, 0.4375, 0.5938, 0.4375, 0.5938, 0.4531, 0.5938, 0.5, 0.625, 0.4844, 0.625, 0.4844, 0.625, 0.5, 0.625, 0.4375, 0.5625, 0.4531, 0.5625, 0.4531, 0.5625, 0.4375, 0.5625, 0.4531, 0.5938, 0.4688, 0.5938, 0.4688, 0.5938, 0.4531, 0.5938, 0.4688, 0.625, 0.4531, 0.625, 0.4531, 0.625, 0.4688, 0.625, 0.4688, 0.5625, 0.4531, 0.5625, 0.4531, 0.5625, 0.4688, 0.5625, 0.5, 0.5938, 0.5, 0.625, 0.5, 0.625, 0.5, 0.5938, 0.4688, 0.5938, 0.4688, 0.5625, 0.4688, 0.5625, 0.4688, 0.5938, 0.4531, 0.5625, 0.4531, 0.5312, 0.4531, 0.5312, 0.4531, 0.5625, 0.4844, 0.5312, 0.5, 0.5312, 0.5, 0.5312, 0.4844, 0.5312, 0.4688, 0.5938, 0.4688, 0.625, 0.4688, 0.625, 0.4688, 0.5938, 0.4531, 0.5625, 0.4531, 0.5938, 0.4531, 0.5938, 0.4531, 0.5625, 0.4844, 0.5625, 0.4844, 0.5312, 0.4844, 0.5312, 0.4844, 0.5625, 0.4531, 0.625, 0.4531, 0.5938, 0.4531, 0.5938, 0.4531, 0.625, 0.4844, 0.5625, 0.4844, 0.5938, 0.4844, 0.5938, 0.4844, 0.5625, 0.5, 0.5625, 0.4844, 0.5625, 0.4844, 0.5625, 0.5, 0.5625, 0.4844, 0.625, 0.4844, 0.5938, 0.4844, 0.5938, 0.4844, 0.625, 0.4844, 0.5938, 0.5, 0.5938, 0.5, 0.5938, 0.4844, 0.5938, 0.4688, 0.5625, 0.4531, 0.5625, 0.4531, 0.5625, 0.4688, 0.5625, 0.4688, 0.625, 0.4531, 0.625, 0.4531, 0.625, 0.4688, 0.625, 0.4531, 0.5938, 0.4688, 0.5938, 0.4688, 0.5938, 0.4531, 0.5938, 0.4375, 0.5625, 0.4531, 0.5625, 0.4531, 0.5625, 0.4375, 0.5625, 0.5, 0.625, 0.4844, 0.625, 0.4844, 0.625, 0.5, 0.625, 0.4531, 0.5938, 0.4375, 0.5938, 0.4375, 0.5938, 0.4531, 0.5938, 0.4531, 0.5938, 0.4688, 0.5938, 0.4688, 0.625, 0.4531, 0.625, 0.4844, 0.5938, 0.5, 0.5938, 0.5, 0.625, 0.4844, 0.625, 0.4844, 0.5312, 0.5, 0.5312, 0.5, 0.5625, 0.4844, 0.5625, 0.4531, 0.5312, 0.4688, 0.5312, 0.4688, 0.5625, 0.4531, 0.5625, 0.4375, 0.5625, 0.4531, 0.5625, 0.4531, 0.5938, 0.4375, 0.5938, 0.4688, 0.5625, 0.4844, 0.5625, 0.4844, 0.5938, 0.4688, 0.5938, 0.4688, 0.5625, 0.4844, 0.5625, 0.4844, 0.5625, 0.4688, 0.5625, 0.5, 0.5312, 0.5, 0.5625, 0.5, 0.5625, 0.5, 0.5312, 0.4844, 0.5938, 0.4688, 0.5938, 0.4688, 0.5938, 0.4844, 0.5938, 0.4375, 0.5938, 0.4375, 0.5625, 0.4375, 0.5625, 0.4375, 0.5938, 0.4688, 0.5312, 0.4688, 0.5625, 0.4688, 0.5625, 0.4688, 0.5312, 0.4531, 0.5312, 0.4688, 0.5312, 0.4688, 0.5312, 0.4531, 0.5312, 0.5, 0.5938, 0.5, 0.625, 0.5, 0.625, 0.5, 0.5938, 0.4688, 0.5938, 0.4688, 0.5625, 0.4688, 0.5625, 0.4688, 0.5938, 0.4531, 0.5625, 0.4531, 0.5312, 0.4531, 0.5312, 0.4531, 0.5625, 0.4844, 0.5312, 0.5, 0.5312, 0.5, 0.5312, 0.4844, 0.5312, 0.4688, 0.5938, 0.4688, 0.625, 0.4688, 0.625, 0.4688, 0.5938, 0.4531, 0.5625, 0.4531, 0.5938, 0.4531, 0.5938, 0.4531, 0.5625, 0.4844, 0.5625, 0.4844, 0.5312, 0.4844, 0.5312, 0.4844, 0.5625, 0.4531, 0.625, 0.4531, 0.5938, 0.4531, 0.5938, 0.4531, 0.625, 0.4844, 0.5625, 0.4844, 0.5938, 0.4844, 0.5938, 0.4844, 0.5625, 0.5, 0.5625, 0.4844, 0.5625, 0.4844, 0.5625, 0.5, 0.5625, 0.4844, 0.625, 0.4844, 0.5938, 0.4844, 0.5938, 0.4844, 0.625, 0.4844, 0.5938, 0.5, 0.5938, 0.5, 0.5938, 0.4844, 0.5938, 0.5625, 0.0, 0.625, 0.0, 0.625, 0.25, 0.5625, 0.25, 0.5625, 0.25, 0.625, 0.25, 0.625, 0.5, 0.5625, 0.5, 0.4375, 0.75, 0.375, 0.75, 0.375, 0.75, 0.4375, 0.75, 0.5625, 0.75, 0.625, 0.75, 0.625, 1.0, 0.5625, 1.0, 0.125, 0.5, 0.375, 0.5, 0.375, 0.75, 0.125, 0.75, 0.625, 0.5, 0.875, 0.5, 0.875, 0.75, 0.625, 0.75, 0.4375, 0.75, 0.5, 0.75, 0.5, 1.0, 0.4375, 1.0, 0.4375, 0.5, 0.5, 0.5, 0.5, 0.75, 0.4375, 0.75, 0.4375, 0.25, 0.5, 0.25, 0.5, 0.5, 0.4375, 0.5, 0.4375, 0.0, 0.5, 0.0, 0.5, 0.25, 0.4375, 0.25, 0.5, 0.75, 0.5625, 0.75, 0.5625, 1.0, 0.5, 1.0, 0.5, 0.5, 0.5625, 0.5, 0.5625, 0.75, 0.5, 0.75, 0.5, 0.25, 0.5625, 0.25, 0.5625, 0.5, 0.5, 0.5, 0.5, 0.0, 0.5625, 0.0, 0.5625, 0.25, 0.5, 0.25, 0.375, 0.0, 0.4375, 0.0, 0.4375, 0.25, 0.375, 0.25, 0.375, 0.25, 0.4375, 0.25, 0.4375, 0.5, 0.375, 0.5, 0.5625, 0.5, 0.625, 0.5, 0.625, 0.5, 0.5625, 0.5, 0.375, 0.75, 0.4375, 0.75, 0.4375, 1.0, 0.375, 1.0, 0.5625, 0.5, 0.625, 0.5, 0.625, 0.75, 0.5625, 0.75, 0.375, 0.5, 0.4375, 0.5, 0.4375, 0.75, 0.375, 0.75, 0.375, 0.75, 0.375, 0.5, 0.375, 0.5, 0.375, 0.75, 0.5625, 0.75, 0.5625, 0.5, 0.5625, 0.5, 0.5625, 0.75, 0.4375, 0.5, 0.4375, 0.75, 0.4375, 0.75, 0.4375, 0.5, 0.625, 0.75, 0.5625, 0.75, 0.5625, 0.75, 0.625, 0.75, 0.625, 0.5, 0.625, 0.75, 0.625, 0.75, 0.625, 0.5, 0.375, 0.5, 0.4375, 0.5, 0.4375, 0.5, 0.375, 0.5])
me_cube_004.materials.append(mat_material_005)
me_cube_004.update()

# ---- curves / text
txt_text = bpy.data.curves.new('Text', 'FONT')
txt_text.dimensions = '2D'
txt_text.body = 'BUS STAND'
txt_text.materials.append(mat_material_001)
txt_text.bevel_resolution = 5
txt_text.offset = 0.01
txt_text.extrude = 0.1
txt_text.bevel_depth = 0.04
txt_text.align_x = 'CENTER'
txt_text_001 = bpy.data.curves.new('Text.001', 'FONT')
txt_text_001.dimensions = '2D'
txt_text_001.body = '1 2 3\n4 5 6\n7 8 9\n* 0 #'
txt_text_001.materials.append(mat_material_004)
txt_text_001.extrude = 0.24
txt_text_001.size = 0.24

# ---- objects
ob_cube = bpy.data.objects.new('Cube', me_cube)
ob_light = bpy.data.objects.new('Light', light_light)
ob_camera = bpy.data.objects.new('Camera', cam_camera)
ob_cube_001 = bpy.data.objects.new('Cube.001', me_cube_001)
ob_text = bpy.data.objects.new('Text', txt_text)
ob_cube_002 = bpy.data.objects.new('Cube.002', me_cube_002)
ob_cube_003 = bpy.data.objects.new('Cube.003', me_cube_003)
ob_cube_004 = bpy.data.objects.new('Cube.004', me_cube_004)
ob_text_001 = bpy.data.objects.new('Text.001', txt_text_001)

# ---- transforms, parenting, visibility, modifiers, constraints
ob_cube.location = (-16.16, 0.0, 0.0)
ob_cube.scale = (-2.768, 7.639, 0.1115)
ob_cube.lock_rotations_4d = False
ob_cube.empty_display_type = 'ARROWS'
ob_cube.lineart.crease_threshold = 0.0
ob_light.location = (4.076, 1.005, 5.904)
ob_light.rotation_euler = (0.6503, 0.05522, 1.866)
ob_light.lock_rotations_4d = False
ob_light.empty_display_type = 'ARROWS'
ob_light.color = (0.0, 0.0, 0.0, 0.0)
ob_light.lineart.crease_threshold = 0.0
ob_camera.location = (6.399, -22.1, 6.607)
ob_camera.rotation_euler = (1.465, -1.112e-07, 0.8638)
ob_camera.lock_rotations_4d = False
ob_camera.empty_display_type = 'ARROWS'
ob_camera.color = (0.0, 0.0, 0.0, 0.0)
ob_camera.display_type = 'WIRE'
ob_camera.lineart.crease_threshold = 0.0
ob_cube_001.location = (-15.72, -0.2466, 8.012)
ob_cube_001.rotation_euler = (3.142, 3.142, 3.142)
ob_cube_001.scale = (-2.972, 8.165, 0.1889)
_m = ob_cube_001.modifiers.new('SimpleDeform', 'SIMPLE_DEFORM')
_m.deform_method = 'BEND'
_m.deform_axis = 'Y'
_m.factor = 0.4957
_m.angle = 0.4957
ob_text.location = (-12.25, 0.0, 8.274)
ob_text.rotation_euler = (1.571, 0.0, 1.571)
ob_cube_002.location = (-17.34, -3.266, 1.418)
ob_cube_002.rotation_euler = (0.0, 0.0, 3.142)
ob_cube_002.scale = (0.8455, 2.412, 0.1977)
_m = ob_cube_002.modifiers.new('Bevel', 'BEVEL')
_m.width = 6.04
_m.width_pct = 6.04
_m.segments = 100
_m.affect = 'VERTICES'
ob_cube_003.location = (-17.34, 3.589, 1.418)
ob_cube_003.rotation_euler = (0.0, 0.0, 3.142)
ob_cube_003.scale = (0.8455, 2.412, 0.1977)
_m = ob_cube_003.modifiers.new('Bevel', 'BEVEL')
_m.width = 6.04
_m.width_pct = 6.04
_m.segments = 100
_m.affect = 'VERTICES'
ob_cube_004.location = (-18.68, -5.885, 4.828)
ob_cube_004.scale = (0.1768, 0.7592, 1.0)
_m = ob_cube_004.modifiers.new('Bevel', 'BEVEL')
_m.width = 3.52
_m.width_pct = 3.52
_m.segments = 100
ob_text_001.location = (-18.68, -5.789, 4.828)
ob_text_001.rotation_euler = (1.571, 0.0, 1.571)

# ---- collection membership
col_collection.objects.link(ob_cube)
col_collection.objects.link(ob_light)
col_collection.objects.link(ob_camera)
col_collection.objects.link(ob_cube_001)
col_collection.objects.link(ob_text)
col_collection.objects.link(ob_cube_002)
col_collection.objects.link(ob_cube_003)
col_collection.objects.link(ob_cube_004)
col_collection.objects.link(ob_text_001)

# ---- scene / render settings (as saved in the file)
scene.camera = ob_camera
scene.frame_start = 1; scene.frame_end = 250; scene.frame_set(209)
scene.render.engine = 'BLENDER_EEVEE_NEXT'
bpy.context.view_layer.update()
